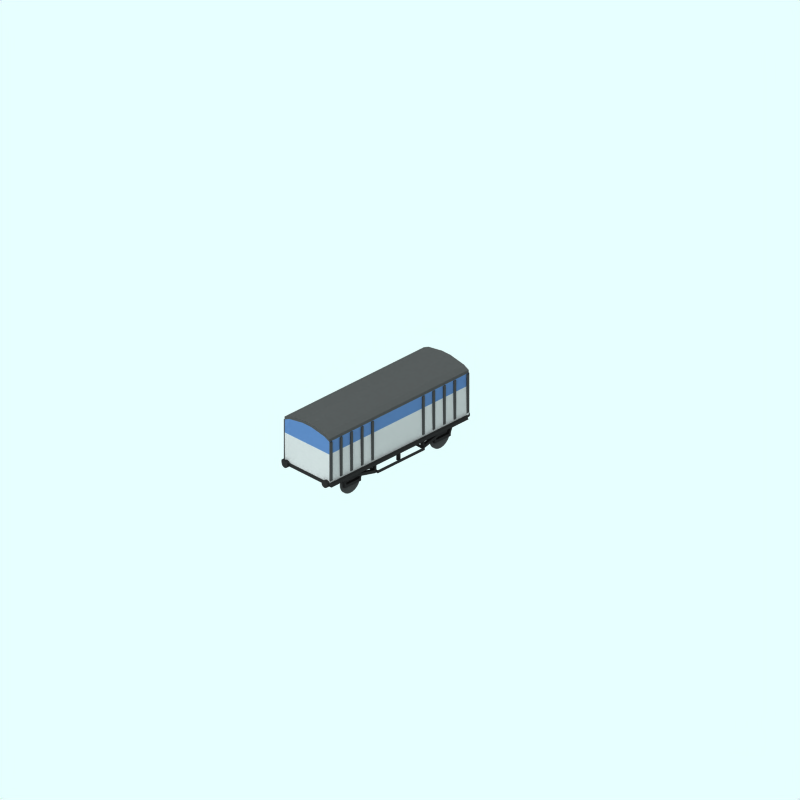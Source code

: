 # Source: cool-zsx.blend  (saved by Blender 2.79.0; exported with 4.5.12 LTS)
import bpy
from mathutils import Matrix  # noqa: F401  (used for matrix-valued properties, if any)

bpy.ops.wm.read_factory_settings(use_empty=True)
scene = bpy.context.scene
scene.name = 'Scene'

# ---- collections
col_collection_1 = bpy.data.collections.new('Collection 1'); scene.collection.children.link(col_collection_1)
col_collection_2 = bpy.data.collections.new('Collection 2'); scene.collection.children.link(col_collection_2)
col_collection_2.hide_render = True
col_collection_2.hide_viewport = True
col_collection_3 = bpy.data.collections.new('Collection 3'); scene.collection.children.link(col_collection_3)

# ---- materials (node trees are filled in below, after node groups)
mat_underframe = bpy.data.materials.new('Underframe')
mat_underframe.alpha_threshold = 0.0
mat_underframe.preview_render_type = 'FLAT'
mat_underframe.diffuse_color = (0.1334, 0.1334, 0.1334, 1.0)
mat_underframe.roughness = 0.5
mat_underframe.line_color = (0.0, 0.0, 0.0, 1.0)
mat_coal = bpy.data.materials.new('Coal')
mat_coal.alpha_threshold = 0.0
mat_coal.preview_render_type = 'FLAT'
mat_coal.diffuse_color = (0.38, 0.355, 0.244, 1.0)
mat_coal.roughness = 0.5
mat_coal.line_color = (0.0, 0.0, 0.0, 1.0)
mat_wheel = bpy.data.materials.new('wheel')
mat_wheel.alpha_threshold = 0.0
mat_wheel.preview_render_type = 'FLAT'
mat_wheel.diffuse_color = (0.2144, 0.2144, 0.2144, 1.0)
mat_wheel.roughness = 0.5
mat_wheel.line_color = (0.0, 0.0, 0.0, 1.0)
mat_maincolour3_001 = bpy.data.materials.new('MainColour3.001')
mat_maincolour3_001.alpha_threshold = 0.0
mat_maincolour3_001.preview_render_type = 'FLAT'
mat_maincolour3_001.diffuse_color = (0.266, 0.3702, 0.5185, 1.0)
mat_maincolour3_001.roughness = 0.5
mat_maincolour3_001.line_color = (0.0, 0.0, 0.0, 1.0)
mat_maincolour1 = bpy.data.materials.new('MainColour1')
mat_maincolour1.alpha_threshold = 0.0
mat_maincolour1.preview_render_type = 'CUBE'
mat_maincolour1.diffuse_color = (0.4217, 0.3891, 0.2032, 1.0)
mat_maincolour1.specular_color = (1.0, 0.9999, 0.9999)
mat_maincolour1.roughness = 0.5
mat_maincolour1.line_color = (0.0, 0.0, 0.0, 1.0)
mat_wheel_001 = bpy.data.materials.new('wheel.001')
mat_wheel_001.alpha_threshold = 0.0
mat_wheel_001.preview_render_type = 'FLAT'
mat_wheel_001.diffuse_color = (0.2326, 0.2326, 0.2326, 1.0)
mat_wheel_001.roughness = 0.5
mat_wheel_001.line_color = (0.0, 0.0, 0.0, 1.0)
mat_maincolour3 = bpy.data.materials.new('MainColour3')
mat_maincolour3.alpha_threshold = 0.0
mat_maincolour3.preview_render_type = 'FLAT'
mat_maincolour3.diffuse_color = (0.5899, 0.5899, 0.5899, 1.0)
mat_maincolour3.roughness = 0.5
mat_maincolour3.line_color = (0.0, 0.0, 0.0, 1.0)

# ---- material node trees

# ---- world
world_world = bpy.data.worlds.new('World'); scene.world = world_world
world_world.color = (0.9059, 1.0, 1.0)
world_world.use_sun_shadow = False
world_world.sun_shadow_jitter_overblur = 0.0
world_world.cycles.sampling_method = 'NONE'
world_world.cycles.sample_map_resolution = 256

# ---- cameras
cam_camera_001 = bpy.data.cameras.new('Camera.001')
cam_camera_001.type = 'ORTHO'
cam_camera_001.passepartout_alpha = 0.2
cam_camera_001.clip_end = 100.0
cam_camera_001.lens = 35.0
cam_camera_001.sensor_width = 32.0
cam_camera_001.sensor_height = 18.0
cam_camera_001.ortho_scale = 24.0
cam_camera_001.display_size = 5.91
cam_camera_001.show_passepartout = False
cam_camera_001.show_safe_areas = True
cam_camera_001.dof.focus_distance = 0.0
cam_camera_001.dof.aperture_fstop = 128.0

# ---- lights
light_lamp = bpy.data.lights.new('Lamp', 'SUN')
light_lamp.transmission_factor = 0.0
light_lamp.angle = 1.571
light_lamp.energy = 0.028
light_lamp.shadow_buffer_clip_start = 0.5
light_lamp.shadow_soft_size = 1.0
light_lamp.shadow_cascade_max_distance = 1000.0
light_lamp.cycles.use_multiple_importance_sampling = False

# ---- meshes
me_plane_003 = bpy.data.meshes.new('Plane.003')
me_plane_003.from_pydata([(0.9999, 0.2896, 0.8426), (0.9998, -3.915, 0.8426), (-1.0, -3.915, 0.8426), (-1.0, 0.2896, 0.8426), (-1.0, 0.2896, 0.9426), (-1.0, -3.915, 0.9426), (0.9998, -3.915, 0.9426), (0.9999, 0.2896, 0.9426)], [], [(2, 3, 4, 5), (3, 0, 7, 4), (0, 1, 6, 7), (1, 2, 5, 6)])
me_plane_003.materials.append(mat_underframe)
me_plane_003.use_remesh_preserve_volume = False
me_plane_003.use_remesh_preserve_attributes = False
me_plane_003.use_mirror_vertex_groups = False
me_plane_003.update()
me_cube_004 = bpy.data.meshes.new('Cube.004')
me_cube_004.from_pydata([(-2.471, 0.5422, 0.8991), (-2.471, 0.9422, 0.8991), (-2.471, 0.5422, 0.9991), (-2.471, 0.9422, 0.9991), (-2.541, 0.5422, 0.8991), (-2.541, 0.9422, 0.8991), (-2.541, 0.5422, 0.9991), (-2.541, 0.9422, 0.9991)], [], [(0, 2, 3, 1), (4, 6, 7, 5), (2, 6, 7, 3), (1, 3, 7, 5), (0, 4, 6, 2), (0, 1, 5, 4)])
me_cube_004.materials.append(mat_underframe)
me_cube_004.use_remesh_preserve_volume = False
me_cube_004.use_remesh_preserve_attributes = False
me_cube_004.use_mirror_vertex_groups = False
me_cube_004.update()
me_cube_003 = bpy.data.meshes.new('Cube.003')
me_cube_003.from_pydata([(-2.471, 0.5422, 0.8936), (-2.471, 0.9422, 0.8936), (-2.471, 0.5422, 0.9936), (-2.471, 0.9422, 0.9936), (-2.541, 0.5422, 0.8936), (-2.541, 0.9422, 0.8936), (-2.541, 0.5422, 0.9936), (-2.541, 0.9422, 0.9936)], [], [(0, 2, 3, 1), (4, 6, 7, 5), (2, 6, 7, 3), (1, 3, 7, 5), (0, 4, 6, 2), (0, 1, 5, 4)])
me_cube_003.materials.append(mat_underframe)
me_cube_003.use_remesh_preserve_volume = False
me_cube_003.use_remesh_preserve_attributes = False
me_cube_003.use_mirror_vertex_groups = False
me_cube_003.update()
me_cube_002 = bpy.data.meshes.new('Cube.002')
me_cube_002.from_pydata([(-2.471, 0.5422, 0.8936), (-2.471, 0.9422, 0.8936), (-2.471, 0.5422, 0.9936), (-2.471, 0.9422, 0.9936), (-2.541, 0.5422, 0.8936), (-2.541, 0.9422, 0.8936), (-2.541, 0.5422, 0.9936), (-2.541, 0.9422, 0.9936)], [], [(0, 2, 3, 1), (4, 6, 7, 5), (2, 6, 7, 3), (1, 3, 7, 5), (0, 4, 6, 2), (0, 1, 5, 4)])
me_cube_002.materials.append(mat_underframe)
me_cube_002.use_remesh_preserve_volume = False
me_cube_002.use_remesh_preserve_attributes = False
me_cube_002.use_mirror_vertex_groups = False
me_cube_002.update()
me_cube_001 = bpy.data.meshes.new('Cube.001')
me_cube_001.from_pydata([(-2.471, 0.5422, 0.8991), (-2.471, 0.9422, 0.8991), (-2.471, 0.5422, 0.9991), (-2.471, 0.9422, 0.9991), (-2.541, 0.5422, 0.8991), (-2.541, 0.9422, 0.8991), (-2.541, 0.5422, 0.9991), (-2.541, 0.9422, 0.9991)], [], [(0, 2, 3, 1), (4, 6, 7, 5), (2, 6, 7, 3), (1, 3, 7, 5), (0, 4, 6, 2), (0, 1, 5, 4)])
me_cube_001.materials.append(mat_underframe)
me_cube_001.use_remesh_preserve_volume = False
me_cube_001.use_remesh_preserve_attributes = False
me_cube_001.use_mirror_vertex_groups = False
me_cube_001.update()
me_plane = bpy.data.meshes.new('Plane')
me_plane.from_pydata([(-0.8002, -1.215, 1.543), (-0.8002, -3.815, 1.443), (0.7998, -3.815, 1.543), (0.7998, -1.215, 1.543), (-0.8002, -1.475, 1.543), (-0.8002, -1.735, 1.643), (-0.8002, -1.995, 1.543), (-0.8002, -2.255, 1.543), (-0.8002, -2.515, 1.543), (-0.8002, -2.775, 1.543), (-0.8002, -3.035, 1.543), (-0.8002, -3.295, 1.643), (-0.8002, -3.555, 1.643), (-0.6402, -1.215, 1.543), (-0.4802, -1.215, 1.643), (-0.3202, -1.215, 1.543), (-0.1602, -1.215, 1.543), (-0.0002192, -1.215, 1.643), (0.1598, -1.215, 1.543), (0.3198, -1.215, 1.543), (0.4798, -1.215, 1.543), (0.6398, -1.215, 1.443), (0.7998, -3.555, 1.443), (0.7998, -3.295, 1.543), (0.7998, -3.035, 1.443), (0.7998, -2.775, 1.543), (0.7998, -2.515, 1.543), (0.7998, -2.255, 1.543), (0.7998, -1.995, 1.443), (0.7998, -1.735, 1.443), (0.7998, -1.475, 1.543), (-0.6402, -3.815, 1.543), (-0.4802, -3.815, 1.443), (-0.3202, -3.815, 1.643), (-0.1602, -3.815, 1.543), (-0.0002298, -3.815, 1.543), (0.1598, -3.815, 1.543), (0.3198, -3.815, 1.543), (0.4798, -3.815, 1.543), (0.6398, -3.815, 1.543), (-0.6402, -3.555, 1.443), (-0.6402, -3.295, 1.543), (-0.6402, -3.035, 1.543), (-0.6402, -2.775, 1.643), (-0.6402, -2.515, 1.443), (-0.6402, -2.255, 1.443), (-0.6402, -1.995, 1.643), (-0.6402, -1.735, 1.443), (-0.6402, -1.475, 1.543), (-0.4802, -3.555, 1.443), (-0.4802, -3.295, 1.643), (-0.4802, -3.035, 1.543), (-0.4802, -2.775, 1.543), (-0.4802, -2.515, 1.443), (-0.4802, -2.255, 1.543), (-0.4802, -1.995, 1.543), (-0.4802, -1.735, 1.443), (-0.4802, -1.475, 1.543), (-0.3202, -3.555, 1.643), (-0.3202, -3.295, 1.643), (-0.3202, -3.035, 1.543), (-0.3202, -2.775, 1.543), (-0.3202, -2.515, 1.543), (-0.3202, -2.255, 1.443), (-0.3202, -1.995, 1.643), (-0.3202, -1.735, 1.543), (-0.3202, -1.475, 1.543), (-0.1602, -3.555, 1.543), (-0.1602, -3.295, 1.543), (-0.1602, -3.035, 1.543), (-0.1602, -2.775, 1.543), (-0.1602, -2.515, 1.543), (-0.1602, -2.255, 1.443), (-0.1602, -1.995, 1.543), (-0.1602, -1.735, 1.543), (-0.1602, -1.475, 1.643), (-0.0002288, -3.555, 1.643), (-0.0002277, -3.295, 1.543), (-0.0002266, -3.035, 1.543), (-0.0002256, -2.775, 1.443), (-0.0002245, -2.515, 1.543), (-0.0002234, -2.255, 1.543), (-0.0002224, -1.995, 1.443), (-0.0002213, -1.735, 1.443), (-0.0002203, -1.475, 1.543), (0.1598, -3.555, 1.443), (0.1598, -3.295, 1.543), (0.1598, -3.035, 1.543), (0.1598, -2.775, 1.543), (0.1598, -2.515, 1.643), (0.1598, -2.255, 1.643), (0.1598, -1.995, 1.443), (0.1598, -1.735, 1.543), (0.1598, -1.475, 1.643), (0.3198, -3.555, 1.643), (0.3198, -3.295, 1.543), (0.3198, -3.035, 1.443), (0.3198, -2.775, 1.543), (0.3198, -2.515, 1.543), (0.3198, -2.255, 1.543), (0.3198, -1.995, 1.443), (0.3198, -1.735, 1.643), (0.3198, -1.475, 1.543), (0.4798, -3.555, 1.543), (0.4798, -3.295, 1.543), (0.4798, -3.035, 1.543), (0.4798, -2.775, 1.443), (0.4798, -2.515, 1.543), (0.4798, -2.255, 1.543), (0.4798, -1.995, 1.543), (0.4798, -1.735, 1.543), (0.4798, -1.475, 1.643), (0.6398, -3.555, 1.543), (0.6398, -3.295, 1.543), (0.6398, -3.035, 1.543), (0.6398, -2.775, 1.543), (0.6398, -2.515, 1.543), (0.6398, -2.255, 1.643), (0.6398, -1.995, 1.543), (0.6398, -1.735, 1.543), (0.6398, -1.475, 1.643)], [], [(4, 0, 13, 48), (5, 4, 48, 47), (6, 5, 47, 46), (7, 6, 46, 45), (8, 7, 45, 44), (9, 8, 44, 43), (10, 9, 43, 42), (11, 10, 42, 41), (12, 11, 41, 40), (1, 12, 40, 31), (48, 13, 14, 57), (47, 48, 57, 56), (46, 47, 56, 55), (45, 46, 55, 54), (44, 45, 54, 53), (43, 44, 53, 52), (42, 43, 52, 51), (41, 42, 51, 50), (40, 41, 50, 49), (31, 40, 49, 32), (57, 14, 15, 66), (56, 57, 66, 65), (55, 56, 65, 64), (54, 55, 64, 63), (53, 54, 63, 62), (52, 53, 62, 61), (51, 52, 61, 60), (50, 51, 60, 59), (49, 50, 59, 58), (32, 49, 58, 33), (66, 15, 16, 75), (65, 66, 75, 74), (64, 65, 74, 73), (63, 64, 73, 72), (62, 63, 72, 71), (61, 62, 71, 70), (60, 61, 70, 69), (59, 60, 69, 68), (58, 59, 68, 67), (33, 58, 67, 34), (75, 16, 17, 84), (74, 75, 84, 83), (73, 74, 83, 82), (72, 73, 82, 81), (71, 72, 81, 80), (70, 71, 80, 79), (69, 70, 79, 78), (68, 69, 78, 77), (67, 68, 77, 76), (34, 67, 76, 35), (84, 17, 18, 93), (83, 84, 93, 92), (82, 83, 92, 91), (81, 82, 91, 90), (80, 81, 90, 89), (79, 80, 89, 88), (78, 79, 88, 87), (77, 78, 87, 86), (76, 77, 86, 85), (35, 76, 85, 36), (93, 18, 19, 102), (92, 93, 102, 101), (91, 92, 101, 100), (90, 91, 100, 99), (89, 90, 99, 98), (88, 89, 98, 97), (87, 88, 97, 96), (86, 87, 96, 95), (85, 86, 95, 94), (36, 85, 94, 37), (102, 19, 20, 111), (101, 102, 111, 110), (100, 101, 110, 109), (99, 100, 109, 108), (98, 99, 108, 107), (97, 98, 107, 106), (96, 97, 106, 105), (95, 96, 105, 104), (94, 95, 104, 103), (37, 94, 103, 38), (111, 20, 21, 120), (110, 111, 120, 119), (109, 110, 119, 118), (108, 109, 118, 117), (107, 108, 117, 116), (106, 107, 116, 115), (105, 106, 115, 114), (104, 105, 114, 113), (103, 104, 113, 112), (38, 103, 112, 39), (120, 21, 3, 30), (119, 120, 30, 29), (118, 119, 29, 28), (117, 118, 28, 27), (116, 117, 27, 26), (115, 116, 26, 25), (114, 115, 25, 24), (113, 114, 24, 23), (112, 113, 23, 22), (39, 112, 22, 2)])
me_plane.materials.append(mat_coal)
me_plane.use_remesh_preserve_volume = False
me_plane.use_remesh_preserve_attributes = False
me_plane.use_mirror_vertex_groups = False
me_plane.update()
me_cube_022 = bpy.data.meshes.new('Cube.022')
me_cube_022.from_pydata([(-0.9, -3.234, 0.9588), (-0.93, -3.234, 0.9588), (0.93, -3.234, 0.9588), (0.9, -3.234, 0.9588), (-0.8999, 0.311, 0.9588), (-0.9299, 0.311, 0.9588), (-0.9299, 0.3547, 0.9588), (0.9301, 0.3547, 0.9588), (0.9301, 0.311, 0.9588), (0.9001, 0.311, 0.9588), (0.9, -3.259, 2.237), (0.9, -3.806, 0.9588), (0.93, -3.806, 0.9588), (-0.93, -3.259, 2.237), (-0.93, -3.806, 0.9588), (-0.9, -3.806, 0.9588), (-0.8999, 0.3847, 0.9588), (-0.9299, 0.3847, 0.9588), (-0.8999, 0.3547, 2.149), (-0.8999, 0.3847, 2.263), (-0.9299, 0.3847, 2.263), (-0.9299, 0.3547, 2.149), (-0.8999, 0.3547, 0.9588), (0.9001, 0.3847, 0.9588), (0.9001, 0.3547, 0.9588), (0.9, -3.868, 0.9588), (0.9, -3.898, 0.9588), (0.9301, 0.3847, 0.9588), (0.9301, 0.3547, 2.149), (0.9301, 0.3847, 2.263), (0.9001, 0.3847, 2.263), (0.9001, 0.3547, 2.149), (0.93, -3.868, 0.9588), (0.93, -3.898, 0.9588), (0.93, -3.868, 2.149), (0.93, -3.898, 2.263), (0.9, -3.898, 2.263), (0.9, -3.868, 2.149), (0.93, -3.868, 2.263), (0.9, -3.868, 2.263), (-0.9, -3.868, 2.263), (-0.93, -3.868, 2.263), (-0.9, -3.198, 0.9588), (-0.9, -3.259, 0.9588), (-0.93, -3.259, 0.9588), (-0.93, -3.198, 0.9588), (-0.9, -3.198, 2.237), (-0.9, -3.259, 2.237), (-0.93, -3.198, 2.237), (-0.9, -3.868, 0.9588), (-0.9, -3.898, 0.9588), (-0.93, -3.898, 0.9588), (-0.93, -3.868, 0.9588), (-0.9, -3.868, 2.149), (-0.9, -3.898, 2.263), (-0.93, -3.898, 2.263), (-0.93, -3.868, 2.149), (0.93, -3.198, 0.9588), (0.93, -3.259, 0.9588), (0.9, -3.259, 0.9588), (0.9, -3.198, 0.9588), (0.93, -3.198, 2.237), (0.93, -3.259, 2.237), (0.9, -3.198, 2.237), (0.9001, 0.364, 2.237), (0.9001, 0.3203, 2.237), (0.9301, 0.3203, 2.237), (0.9001, 0.3203, 0.9588), (0.9301, 0.3203, 0.9588), (0.9301, 0.364, 0.9588), (0.9001, -3.826, 2.237), (0.9301, -3.888, 2.237), (0.9301, -3.826, 2.237), (0.9001, -3.826, 0.9588), (0.9001, -3.888, 0.9588), (0.9301, -3.888, 0.9588), (0.9301, -3.826, 0.9588), (-0.9299, -3.826, 2.237), (-0.8999, -3.888, 2.237), (-0.8999, -3.826, 2.237), (-0.9299, -3.826, 0.9588), (-0.9299, -3.888, 0.9588), (-0.8999, -3.888, 0.9588), (-0.8999, -3.826, 0.9588), (-0.9299, 0.364, 2.237), (-0.9299, 0.3203, 2.237), (-0.8999, 0.3203, 2.237), (-0.9299, 0.3203, 0.9588), (-0.8999, 0.3203, 0.9588), (-0.8999, 0.364, 0.9588), (0.9001, 0.364, 0.9588), (-0.9299, 0.364, 0.9588), (-0.9299, -3.888, 2.237), (0.9001, -3.888, 2.237), (0.9301, 0.364, 2.237), (-0.8999, 0.364, 2.237), (0.9, -2.551, 2.237), (0.93, -2.612, 2.237), (0.93, -2.551, 2.237), (0.9, -2.551, 0.9588), (0.9, -2.612, 0.9588), (0.93, -2.612, 0.9588), (0.93, -2.551, 0.9588), (-0.93, -2.551, 2.237), (-0.9, -2.612, 2.237), (-0.9, -2.551, 2.237), (-0.93, -2.551, 0.9588), (-0.93, -2.612, 0.9588), (-0.9, -2.612, 0.9588), (-0.9, -2.551, 0.9588), (-0.93, -2.612, 2.237), (0.9, -2.612, 2.237), (0.9, -2.588, 0.9588), (0.93, -2.588, 0.9588), (-0.93, -2.588, 0.9588), (-0.9, -2.588, 0.9588), (-0.9001, -3.554, 0.9588), (-0.9301, -3.554, 0.9588), (0.9299, -3.554, 0.9588), (0.8999, -3.554, 0.9588), (0.8999, -3.579, 2.237), (-0.9301, -3.579, 2.237), (-0.9001, -3.517, 0.9588), (-0.9001, -3.579, 0.9588), (-0.9301, -3.579, 0.9588), (-0.9301, -3.517, 0.9588), (-0.9001, -3.517, 2.237), (-0.9001, -3.579, 2.237), (-0.9301, -3.517, 2.237), (0.9299, -3.517, 0.9588), (0.9299, -3.579, 0.9588), (0.8999, -3.579, 0.9588), (0.8999, -3.517, 0.9588), (0.9299, -3.517, 2.237), (0.9299, -3.579, 2.237), (0.8999, -3.517, 2.237), (0.9, -2.871, 2.237), (0.9299, -2.932, 2.237), (0.93, -2.871, 2.237), (0.9, -2.871, 0.9588), (0.9, -2.932, 0.9588), (0.93, -2.932, 0.9588), (0.93, -2.871, 0.9588), (-0.93, -2.871, 2.237), (-0.9001, -2.932, 2.237), (-0.9, -2.871, 2.237), (-0.93, -2.871, 0.9588), (-0.93, -2.932, 0.9588), (-0.9, -2.932, 0.9588), (-0.9, -2.871, 0.9588), (-0.93, -2.932, 2.237), (0.9, -2.932, 2.237), (0.9, -2.908, 0.9588), (0.93, -2.908, 0.9588), (-0.93, -2.908, 0.9588), (-0.9, -2.908, 0.9588), (-0.8999, -0.3763, 0.9588), (-0.9299, -0.3763, 0.9588), (0.9301, -0.3763, 0.9588), (0.9001, -0.3763, 0.9588), (0.9001, -0.4009, 2.237), (-0.9299, -0.4009, 2.237), (-0.8999, -0.3394, 0.9588), (-0.8999, -0.4009, 0.9588), (-0.9299, -0.4009, 0.9588), (-0.9299, -0.3394, 0.9588), (-0.8999, -0.3394, 2.237), (-0.8999, -0.4009, 2.237), (-0.9299, -0.3394, 2.237), (0.9301, -0.3394, 0.9588), (0.9301, -0.4009, 0.9588), (0.9001, -0.4009, 0.9588), (0.9001, -0.3394, 0.9588), (0.9301, -0.3394, 2.237), (0.9301, -0.4009, 2.237), (0.9001, -0.3394, 2.237), (0.9001, -0.9862, 2.237), (0.9301, -1.048, 2.237), (0.9301, -0.9862, 2.237), (0.9001, -0.9862, 0.9588), (0.9001, -1.048, 0.9588), (0.9301, -1.048, 0.9588), (0.9301, -0.9862, 0.9588), (-0.9299, -0.9863, 2.237), (-0.8999, -1.048, 2.237), (-0.8999, -0.9863, 2.237), (-0.9299, -0.9863, 0.9588), (-0.9299, -1.048, 0.9588), (-0.8999, -1.048, 0.9588), (-0.8999, -0.9863, 0.9588), (-0.9299, -1.048, 2.237), (0.9001, -1.048, 2.237), (0.9001, -1.023, 0.9588), (0.9301, -1.023, 0.9588), (-0.9299, -1.023, 0.9588), (-0.8999, -1.023, 0.9588), (-0.8998, -0.05641, 0.9588), (-0.9298, -0.05641, 0.9588), (0.9302, -0.0564, 0.9588), (0.9002, -0.0564, 0.9588), (0.9002, -0.08103, 2.237), (-0.9298, -0.08103, 2.237), (-0.8998, -0.01947, 0.9588), (-0.8998, -0.08103, 0.9588), (-0.9298, -0.08103, 0.9588), (-0.9298, -0.01947, 0.9588), (-0.8998, -0.01948, 2.237), (-0.8998, -0.08103, 2.237), (-0.9298, -0.01948, 2.237), (0.9302, -0.01947, 0.9588), (0.9302, -0.08103, 0.9588), (0.9002, -0.08103, 0.9588), (0.9002, -0.01947, 0.9588), (0.9302, -0.01947, 2.237), (0.9302, -0.08103, 2.237), (0.9002, -0.01947, 2.237), (0.9002, -0.6663, 2.237), (0.9302, -0.7279, 2.237), (0.9302, -0.6663, 2.237), (0.9002, -0.6663, 0.9588), (0.9002, -0.7279, 0.9588), (0.9302, -0.7279, 0.9588), (0.9302, -0.6663, 0.9588), (-0.9298, -0.6663, 2.237), (-0.8998, -0.7279, 2.237), (-0.8998, -0.6663, 2.237), (-0.9298, -0.6663, 0.9588), (-0.9298, -0.7279, 0.9588), (-0.8998, -0.7279, 0.9588), (-0.8998, -0.6663, 0.9588), (-0.9298, -0.7279, 2.237), (0.9002, -0.7279, 2.237), (0.9002, -0.7033, 0.9588), (0.9302, -0.7033, 0.9588), (-0.9298, -0.7033, 0.9588), (-0.8998, -0.7033, 0.9588)], [(0, 1), (2, 3), (38, 39), (40, 41), (112, 113), (114, 115), (116, 117), (118, 119), (152, 153), (154, 155), (156, 157), (159, 158), (192, 193), (194, 195), (196, 197), (198, 199), (232, 233), (234, 235)], [(22, 4, 5, 6), (7, 8, 9, 24), (11, 12, 32, 25), (14, 15, 49, 52), (22, 16, 17, 6), (18, 21, 20, 19), (22, 18, 19, 16), (16, 19, 20, 17), (17, 20, 21, 6), (18, 22, 6, 21), (7, 27, 23, 24), (28, 31, 30, 29), (7, 28, 29, 27), (27, 29, 30, 23), (23, 30, 31, 24), (28, 7, 24, 31), (32, 33, 26, 25), (34, 37, 36, 35), (32, 34, 35, 33), (33, 35, 36, 26), (26, 36, 37, 25), (34, 32, 25, 37), (42, 43, 44, 45), (46, 48, 13, 47), (42, 46, 47, 43), (43, 47, 13, 44), (44, 13, 48, 45), (46, 42, 45, 48), (49, 50, 51, 52), (53, 56, 55, 54), (49, 53, 54, 50), (50, 54, 55, 51), (51, 55, 56, 52), (53, 49, 52, 56), (57, 58, 59, 60), (61, 63, 10, 62), (57, 61, 62, 58), (58, 62, 10, 59), (59, 10, 63, 60), (61, 57, 60, 63), (94, 69, 90, 64), (67, 65, 64, 90), (68, 66, 65, 67), (69, 94, 66, 68), (72, 76, 73, 70), (74, 93, 70, 73), (75, 71, 93, 74), (76, 72, 71, 75), (79, 83, 80, 77), (81, 92, 77, 80), (82, 78, 92, 81), (83, 79, 78, 82), (95, 89, 91, 84), (87, 85, 84, 91), (88, 86, 85, 87), (89, 95, 86, 88), (98, 102, 99, 96), (100, 111, 96, 99), (101, 97, 111, 100), (102, 98, 97, 101), (98, 96, 111, 97), (102, 101, 100, 99), (105, 109, 106, 103), (107, 110, 103, 106), (108, 104, 110, 107), (109, 105, 104, 108), (105, 103, 110, 104), (109, 108, 107, 106), (122, 123, 124, 125), (126, 128, 121, 127), (122, 126, 127, 123), (123, 127, 121, 124), (124, 121, 128, 125), (126, 122, 125, 128), (129, 130, 131, 132), (133, 135, 120, 134), (129, 133, 134, 130), (130, 134, 120, 131), (131, 120, 135, 132), (133, 129, 132, 135), (138, 142, 139, 136), (140, 151, 136, 139), (141, 137, 151, 140), (142, 138, 137, 141), (138, 136, 151, 137), (142, 141, 140, 139), (145, 149, 146, 143), (147, 150, 143, 146), (148, 144, 150, 147), (149, 145, 144, 148), (145, 143, 150, 144), (149, 148, 147, 146), (162, 163, 164, 165), (166, 168, 161, 167), (162, 166, 167, 163), (163, 167, 161, 164), (164, 161, 168, 165), (166, 162, 165, 168), (169, 170, 171, 172), (173, 175, 160, 174), (169, 173, 174, 170), (170, 174, 160, 171), (171, 160, 175, 172), (173, 169, 172, 175), (178, 182, 179, 176), (180, 191, 176, 179), (181, 177, 191, 180), (182, 178, 177, 181), (178, 176, 191, 177), (182, 181, 180, 179), (185, 189, 186, 183), (187, 190, 183, 186), (188, 184, 190, 187), (189, 185, 184, 188), (185, 183, 190, 184), (189, 188, 187, 186), (202, 203, 204, 205), (206, 208, 201, 207), (202, 206, 207, 203), (203, 207, 201, 204), (204, 201, 208, 205), (206, 202, 205, 208), (209, 210, 211, 212), (213, 215, 200, 214), (209, 213, 214, 210), (210, 214, 200, 211), (211, 200, 215, 212), (213, 209, 212, 215), (218, 222, 219, 216), (220, 231, 216, 219), (221, 217, 231, 220), (222, 218, 217, 221), (218, 216, 231, 217), (222, 221, 220, 219), (225, 229, 226, 223), (227, 230, 223, 226), (228, 224, 230, 227), (229, 225, 224, 228), (225, 223, 230, 224), (229, 228, 227, 226)])
me_cube_022.materials.append(mat_wheel)
me_cube_022.use_remesh_preserve_volume = False
me_cube_022.use_remesh_preserve_attributes = False
me_cube_022.use_mirror_vertex_groups = False
me_cube_022.update()
me_cube = bpy.data.meshes.new('Cube')
me_cube.from_pydata([(0.3873, 2.368, -0.8999), (0.2873, 2.033, -0.7999), (-3.796, 2.033, -0.8), (-3.796, 2.368, -0.8), (-3.796, 2.368, 0.8), (-3.796, 2.033, 0.8), (-3.896, 2.368, 0.9), (-3.896, 1.933, 0.9), (0.2873, 2.033, 0.8001), (0.2873, 2.368, 0.8001), (0.2873, 2.368, -0.7999), (0.2873, 2.523, -0.7999), (0.2873, 2.523, 0.8001), (-3.896, 2.468, 0.9), (-3.796, 2.523, 0.8), (-3.796, 2.523, -0.8), (-3.896, 2.468, -0.9), (0.3873, 2.468, -0.8999), (-3.896, 1.922, -0.9), (-3.896, 2.368, -0.9), (0.3873, 1.922, -0.8999), (0.3873, 2.468, 0.9001), (0.3873, 1.933, 0.9001), (0.3873, 2.368, 0.9001), (-3.796, 2.468, -0.71), (-3.796, 2.568, -0.17), (-3.796, 2.568, 0.17), (-3.796, 2.468, 0.71), (0.2873, 2.468, 0.7101), (0.2873, 2.568, 0.1701), (0.2873, 2.568, -0.1699), (0.2873, 2.468, -0.7099), (0.2873, 2.568, -0.7099), (0.2873, 2.668, -0.1699), (0.2873, 2.668, 0.1701), (0.2873, 2.568, 0.7101), (-3.796, 2.568, 0.71), (-3.796, 2.668, 0.17), (-3.796, 2.668, -0.17), (-3.796, 2.568, -0.71), (-3.896, 2.568, 0.71), (-3.896, 2.668, 0.17), (-3.896, 2.668, -0.17), (-3.896, 2.568, -0.71), (-3.896, 2.468, 0.71), (-3.896, 2.568, 0.17), (-3.896, 2.568, -0.17), (-3.896, 2.468, -0.71), (0.3873, 2.568, -0.7099), (0.3873, 2.668, -0.1699), (0.3873, 2.668, 0.1701), (0.3873, 2.568, 0.7101), (0.3873, 2.468, -0.7099), (0.3873, 2.568, -0.1699), (0.3873, 2.568, 0.1701), (0.3873, 2.468, 0.7101), (0.3873, 0.9225, 0.914), (0.3873, 0.9122, -0.886), (-3.896, 0.9122, -0.8861), (0.2873, 1.022, 0.814), (-3.896, 0.9225, 0.9139), (-3.796, 1.022, 0.8139), (-3.796, 1.022, -0.7861), (0.2873, 1.022, -0.786)], [], [(10, 3, 2, 1), (6, 7, 22, 23), (5, 4, 9, 8), (10, 0, 20, 1), (3, 10, 11, 15), (9, 4, 14, 12), (0, 19, 16, 17), (11, 17, 16, 15), (14, 13, 21, 12), (20, 0, 19, 18), (6, 23, 21, 13), (25, 26, 5, 2), (3, 24, 2), (27, 4, 5), (24, 25, 2), (26, 27, 5), (29, 30, 1, 8), (9, 28, 8), (31, 10, 1), (28, 29, 8), (30, 31, 1), (10, 31, 32, 11), (31, 30, 33, 32), (30, 29, 34, 33), (29, 28, 35, 34), (28, 9, 12, 35), (4, 27, 36, 14), (27, 26, 37, 36), (26, 25, 38, 37), (25, 24, 39, 38), (24, 3, 15, 39), (19, 47, 43, 16), (47, 46, 42, 43), (46, 45, 41, 42), (45, 44, 40, 41), (44, 6, 13, 40), (16, 43, 39, 15), (43, 42, 38, 39), (42, 41, 37, 38), (41, 40, 36, 37), (40, 13, 14, 36), (11, 32, 48, 17), (32, 33, 49, 48), (33, 34, 50, 49), (34, 35, 51, 50), (35, 12, 21, 51), (46, 45, 7, 18), (19, 47, 18), (44, 6, 7), (47, 46, 18), (45, 44, 7), (54, 53, 20, 22), (23, 55, 22), (52, 0, 20), (55, 54, 22), (53, 52, 20), (0, 52, 48, 17), (52, 53, 49, 48), (53, 54, 50, 49), (54, 55, 51, 50), (55, 23, 21, 51), (12, 35, 36, 14), (34, 37, 36, 35), (33, 38, 37, 34), (32, 39, 38, 33), (11, 15, 39, 32), (22, 7, 60, 56), (18, 20, 57, 58), (20, 22, 56, 57), (7, 18, 58, 60), (8, 1, 63, 59), (5, 8, 59, 61), (2, 5, 61, 62), (1, 2, 62, 63), (57, 63, 62, 58), (58, 62, 61, 60), (60, 61, 59, 56), (56, 59, 63, 57)])
me_cube.polygons.foreach_set('material_index', [1, 0, 1, 0, 1, 1, 2, 2, 2, 0, 2, 1, 1, 1, 1, 1, 1, 1, 1, 1, 1, 1, 2, 2, 2, 1, 1, 2, 2, 2, 1, 2, 2, 2, 2, 2, 2, 2, 2, 2, 2, 2, 2, 2, 2, 2, 0, 0, 0, 0, 0, 0, 0, 0, 0, 0, 2, 2, 2, 2, 2, 2, 2, 2, 2, 2, 3, 3, 3, 3, 3, 3, 3, 3, 3, 3, 3, 3])
_ca = me_cube.color_attributes.new('Col', 'BYTE_COLOR', 'CORNER')
_ca.data.foreach_set('color', [1.0, 1.0, 1.0, 1.0, 1.0, 1.0, 1.0, 1.0, 1.0, 1.0, 1.0, 1.0, 1.0, 1.0, 1.0, 1.0, 1.0, 1.0, 1.0, 1.0, 1.0, 1.0, 1.0, 1.0, 1.0, 1.0, 1.0, 1.0, 1.0, 1.0, 1.0, 1.0, 1.0, 1.0, 1.0, 1.0, 1.0, 1.0, 1.0, 1.0, 1.0, 1.0, 1.0, 1.0, 1.0, 1.0, 1.0, 1.0, 1.0, 1.0, 1.0, 1.0, 1.0, 1.0, 1.0, 1.0, 1.0, 1.0, 1.0, 1.0, 1.0, 1.0, 1.0, 1.0, 1.0, 1.0, 1.0, 1.0, 1.0, 1.0, 1.0, 1.0, 1.0, 1.0, 1.0, 1.0, 1.0, 1.0, 1.0, 1.0, 1.0, 1.0, 1.0, 1.0, 1.0, 1.0, 1.0, 1.0, 1.0, 1.0, 1.0, 1.0, 1.0, 1.0, 1.0, 1.0, 1.0, 1.0, 1.0, 1.0, 1.0, 1.0, 1.0, 1.0, 1.0, 1.0, 1.0, 1.0, 1.0, 1.0, 1.0, 1.0, 1.0, 1.0, 1.0, 1.0, 1.0, 1.0, 1.0, 1.0, 1.0, 1.0, 1.0, 1.0, 1.0, 1.0, 1.0, 1.0, 1.0, 1.0, 1.0, 1.0, 1.0, 1.0, 1.0, 1.0, 1.0, 1.0, 1.0, 1.0, 1.0, 1.0, 1.0, 1.0, 1.0, 1.0, 1.0, 1.0, 1.0, 1.0, 1.0, 1.0, 1.0, 1.0, 1.0, 1.0, 1.0, 1.0, 1.0, 1.0, 1.0, 1.0, 1.0, 1.0, 1.0, 1.0, 1.0, 1.0, 1.0, 1.0, 1.0, 1.0, 1.0, 1.0, 1.0, 1.0, 1.0, 1.0, 1.0, 1.0, 1.0, 1.0, 1.0, 1.0, 1.0, 1.0, 1.0, 1.0, 1.0, 1.0, 1.0, 1.0, 1.0, 1.0, 1.0, 1.0, 1.0, 1.0, 1.0, 1.0, 1.0, 1.0, 1.0, 1.0, 1.0, 1.0, 1.0, 1.0, 1.0, 1.0, 1.0, 1.0, 1.0, 1.0, 1.0, 1.0, 1.0, 1.0, 1.0, 1.0, 1.0, 1.0, 1.0, 1.0, 1.0, 1.0, 1.0, 1.0, 1.0, 1.0, 1.0, 1.0, 1.0, 1.0, 1.0, 1.0, 1.0, 1.0, 1.0, 1.0, 1.0, 1.0, 1.0, 1.0, 1.0, 1.0, 1.0, 1.0, 1.0, 1.0, 1.0, 1.0, 1.0, 1.0, 1.0, 1.0, 1.0, 1.0, 1.0, 1.0, 1.0, 1.0, 1.0, 1.0, 1.0, 1.0, 1.0, 1.0, 1.0, 1.0, 1.0, 1.0, 1.0, 1.0, 1.0, 1.0, 1.0, 1.0, 1.0, 1.0, 1.0, 1.0, 1.0, 1.0, 1.0, 1.0, 1.0, 1.0, 1.0, 1.0, 1.0, 1.0, 1.0, 1.0, 1.0, 1.0, 1.0, 1.0, 1.0, 1.0, 1.0, 1.0, 1.0, 1.0, 1.0, 1.0, 1.0, 1.0, 1.0, 1.0, 1.0, 1.0, 1.0, 1.0, 1.0, 1.0, 1.0, 1.0, 1.0, 1.0, 1.0, 1.0, 1.0, 1.0, 1.0, 1.0, 1.0, 1.0, 1.0, 1.0, 1.0, 1.0, 1.0, 1.0, 1.0, 1.0, 1.0, 1.0, 1.0, 1.0, 1.0, 1.0, 1.0, 1.0, 1.0, 1.0, 1.0, 1.0, 1.0, 1.0, 1.0, 1.0, 1.0, 1.0, 1.0, 1.0, 1.0, 1.0, 1.0, 1.0, 1.0, 1.0, 1.0, 1.0, 1.0, 1.0, 1.0, 1.0, 1.0, 1.0, 1.0, 1.0, 1.0, 1.0, 1.0, 1.0, 1.0, 1.0, 1.0, 1.0, 1.0, 1.0, 1.0, 1.0, 1.0, 1.0, 1.0, 1.0, 1.0, 1.0, 1.0, 1.0, 1.0, 1.0, 1.0, 1.0, 1.0, 1.0, 1.0, 1.0, 1.0, 1.0, 1.0, 1.0, 1.0, 1.0, 1.0, 1.0, 1.0, 1.0, 1.0, 1.0, 1.0, 1.0, 1.0, 1.0, 1.0, 1.0, 1.0, 1.0, 1.0, 1.0, 1.0, 1.0, 1.0, 1.0, 1.0, 1.0, 1.0, 1.0, 1.0, 1.0, 1.0, 1.0, 1.0, 1.0, 1.0, 1.0, 1.0, 1.0, 1.0, 1.0, 1.0, 1.0, 1.0, 1.0, 1.0, 1.0, 1.0, 1.0, 1.0, 1.0, 1.0, 1.0, 1.0, 1.0, 1.0, 1.0, 1.0, 1.0, 1.0, 1.0, 1.0, 1.0, 1.0, 1.0, 1.0, 1.0, 1.0, 1.0, 1.0, 1.0, 1.0, 1.0, 1.0, 1.0, 1.0, 1.0, 1.0, 1.0, 1.0, 1.0, 1.0, 1.0, 1.0, 1.0, 1.0, 1.0, 1.0, 1.0, 1.0, 1.0, 1.0, 1.0, 1.0, 1.0, 1.0, 1.0, 1.0, 1.0, 1.0, 1.0, 1.0, 1.0, 1.0, 1.0, 1.0, 1.0, 1.0, 1.0, 1.0, 1.0, 1.0, 1.0, 1.0, 1.0, 1.0, 1.0, 1.0, 1.0, 1.0, 1.0, 1.0, 1.0, 1.0, 1.0, 1.0, 1.0, 1.0, 1.0, 1.0, 1.0, 1.0, 1.0, 1.0, 1.0, 1.0, 1.0, 1.0, 1.0, 1.0, 1.0, 1.0, 1.0, 1.0, 1.0, 1.0, 1.0, 1.0, 1.0, 1.0, 1.0, 1.0, 1.0, 1.0, 1.0, 1.0, 1.0, 1.0, 1.0, 1.0, 1.0, 1.0, 1.0, 1.0, 1.0, 1.0, 1.0, 1.0, 1.0, 1.0, 1.0, 1.0, 1.0, 1.0, 1.0, 1.0, 1.0, 1.0, 1.0, 1.0, 1.0, 1.0, 1.0, 1.0, 1.0, 1.0, 1.0, 1.0, 1.0, 1.0, 1.0, 1.0, 1.0, 1.0, 1.0, 1.0, 1.0, 1.0, 1.0, 1.0, 1.0, 1.0, 1.0, 1.0, 1.0, 1.0, 1.0, 1.0, 1.0, 1.0, 1.0, 1.0, 1.0, 1.0, 1.0, 1.0, 1.0, 1.0, 1.0, 1.0, 1.0, 1.0, 1.0, 1.0, 1.0, 1.0, 1.0, 1.0, 1.0, 1.0, 1.0, 1.0, 1.0, 1.0, 1.0, 1.0, 1.0, 1.0, 1.0, 1.0, 1.0, 1.0, 1.0, 1.0, 1.0, 1.0, 1.0, 1.0, 1.0, 1.0, 1.0, 1.0, 1.0, 1.0, 1.0, 1.0, 1.0, 1.0, 1.0, 1.0, 1.0, 1.0, 1.0, 1.0, 1.0, 1.0, 1.0, 1.0, 1.0, 1.0, 1.0, 1.0, 1.0, 1.0, 1.0, 1.0, 1.0, 1.0, 1.0, 1.0, 1.0, 1.0, 1.0, 1.0, 1.0, 1.0, 1.0, 1.0, 1.0, 1.0, 1.0, 1.0, 1.0, 1.0, 1.0, 1.0, 1.0, 1.0, 1.0, 1.0, 1.0, 1.0, 1.0, 1.0, 1.0, 1.0, 1.0, 1.0, 1.0, 1.0, 1.0, 1.0, 1.0, 1.0, 1.0, 1.0, 1.0, 1.0, 1.0, 1.0, 1.0, 1.0, 1.0, 1.0, 1.0, 1.0, 1.0, 1.0, 1.0, 1.0, 1.0, 1.0, 1.0, 1.0, 1.0, 1.0, 1.0, 1.0, 1.0, 1.0, 1.0, 1.0, 1.0, 1.0, 1.0, 1.0, 1.0, 1.0, 1.0, 1.0, 1.0, 1.0, 1.0, 1.0, 1.0, 1.0, 1.0, 1.0, 1.0, 1.0, 1.0, 1.0, 1.0, 1.0, 1.0, 1.0, 1.0, 1.0, 1.0, 1.0, 1.0, 1.0, 1.0, 1.0, 1.0, 1.0, 1.0, 1.0, 1.0, 1.0, 1.0, 1.0, 1.0, 1.0, 1.0, 1.0, 1.0, 1.0, 1.0, 1.0, 1.0, 1.0, 1.0, 1.0, 1.0, 1.0, 1.0, 1.0, 1.0, 1.0, 1.0, 1.0, 1.0, 1.0, 1.0, 1.0, 1.0, 1.0, 1.0, 1.0, 1.0, 1.0, 1.0, 1.0, 1.0, 1.0, 1.0, 1.0, 1.0, 1.0, 1.0, 1.0, 1.0, 1.0, 1.0, 1.0, 1.0, 1.0, 1.0, 1.0, 1.0, 1.0, 1.0, 1.0, 1.0, 1.0, 1.0, 1.0, 1.0, 1.0, 1.0, 1.0, 1.0, 1.0, 1.0, 1.0, 1.0, 1.0, 1.0, 1.0, 1.0, 1.0, 1.0, 1.0, 1.0, 1.0, 1.0, 1.0, 1.0, 1.0, 1.0, 1.0, 1.0, 1.0, 1.0, 1.0, 1.0, 1.0, 1.0, 1.0, 1.0, 1.0, 1.0, 1.0, 1.0, 1.0, 1.0, 1.0, 1.0, 1.0, 1.0, 1.0, 1.0, 1.0, 1.0, 1.0, 1.0, 1.0, 1.0, 1.0, 1.0, 1.0, 1.0, 1.0, 1.0, 1.0, 1.0, 1.0, 1.0, 1.0, 1.0, 1.0, 1.0, 1.0, 1.0, 1.0, 1.0, 1.0, 1.0, 1.0, 1.0, 1.0, 1.0, 1.0, 1.0, 1.0, 1.0, 1.0, 1.0, 1.0, 1.0, 1.0, 1.0, 1.0, 1.0, 1.0, 1.0, 1.0, 1.0, 1.0, 1.0, 1.0, 1.0, 1.0, 1.0, 1.0, 1.0, 1.0, 1.0, 1.0, 1.0, 1.0, 1.0, 1.0, 1.0, 1.0, 1.0, 1.0, 1.0, 1.0, 1.0, 1.0, 1.0, 1.0, 1.0, 1.0, 1.0, 1.0, 1.0, 1.0, 1.0, 1.0, 1.0, 1.0, 1.0, 1.0, 1.0, 1.0, 1.0, 1.0, 1.0, 1.0, 1.0, 1.0, 1.0, 1.0, 1.0, 1.0, 1.0, 1.0, 1.0, 1.0, 1.0, 1.0, 1.0, 1.0, 1.0, 1.0, 1.0, 1.0, 1.0, 1.0, 1.0, 1.0, 1.0, 1.0, 1.0, 1.0, 1.0, 1.0, 1.0, 1.0, 1.0, 1.0, 1.0, 1.0, 1.0, 1.0, 1.0, 1.0, 1.0, 1.0, 1.0, 1.0, 1.0, 1.0, 1.0, 1.0, 1.0, 1.0, 1.0, 1.0, 1.0, 1.0, 1.0, 1.0, 1.0, 1.0, 1.0, 1.0, 1.0, 1.0, 1.0, 1.0, 1.0, 1.0, 1.0, 1.0, 1.0, 1.0, 1.0, 1.0, 1.0, 1.0, 1.0, 1.0, 1.0, 1.0, 1.0, 1.0, 1.0, 1.0, 1.0, 1.0, 1.0, 1.0, 1.0, 1.0, 1.0, 1.0, 1.0, 1.0, 1.0, 1.0, 1.0, 1.0, 1.0, 1.0, 1.0, 1.0, 1.0, 1.0, 1.0, 1.0, 1.0, 1.0, 1.0, 1.0, 1.0, 1.0, 1.0, 1.0, 1.0, 1.0, 1.0, 1.0, 1.0, 1.0, 1.0, 1.0, 1.0, 1.0, 1.0, 1.0, 1.0, 1.0, 1.0, 1.0, 1.0, 1.0, 1.0, 1.0, 1.0, 1.0, 1.0, 1.0, 1.0, 1.0, 1.0, 1.0, 1.0, 1.0, 1.0, 1.0, 1.0, 1.0, 1.0, 1.0, 1.0, 1.0, 1.0, 1.0, 1.0, 1.0, 1.0, 1.0, 1.0, 1.0, 1.0, 1.0, 1.0, 1.0, 1.0, 1.0, 1.0, 1.0, 1.0, 1.0, 1.0, 1.0, 1.0, 1.0, 1.0, 1.0, 1.0, 1.0, 1.0, 1.0, 1.0, 1.0, 1.0, 1.0, 1.0, 1.0, 1.0, 1.0, 1.0, 1.0, 1.0, 1.0, 1.0, 1.0, 1.0, 1.0, 1.0, 1.0, 1.0, 1.0, 1.0, 1.0, 1.0, 1.0, 1.0, 1.0, 1.0, 1.0, 1.0, 1.0, 1.0, 1.0, 1.0, 1.0, 1.0])
me_cube.materials.append(mat_maincolour3_001)
me_cube.materials.append(mat_maincolour1)
me_cube.materials.append(mat_wheel_001)
me_cube.materials.append(mat_maincolour3)
me_cube.use_remesh_preserve_volume = False
me_cube.use_remesh_preserve_attributes = False
me_cube.use_mirror_vertex_groups = False
me_cube.update()
me_plane_001 = bpy.data.meshes.new('Plane.001')
me_plane_001.from_pydata([(0.9999, 0.3141, 0.8426), (0.9998, -3.915, 0.8426), (-1.0, -3.915, 0.8426), (-1.0, 0.3141, 0.8426), (-1.0, 0.3141, 0.9426), (-1.0, -3.915, 0.9426), (0.9998, -3.915, 0.9426), (0.9999, 0.3141, 0.9426)], [], [(0, 3, 2, 1), (5, 4, 7, 6)])
me_plane_001.materials.append(mat_underframe)
me_plane_001.use_remesh_preserve_volume = False
me_plane_001.use_remesh_preserve_attributes = False
me_plane_001.use_mirror_vertex_groups = False
me_plane_001.update()
me_cylinder_011 = bpy.data.meshes.new('Cylinder.011')
me_cylinder_011.from_pydata([(-0.7203, 0.9797, 1.017), (-0.7063, 0.9626, 1.017), (-0.6959, 0.9431, 1.017), (-0.6895, 0.922, 1.017), (-0.6873, 0.9, 1.017), (-0.6895, 0.8781, 1.017), (-0.6959, 0.8569, 1.017), (-0.7063, 0.8374, 1.017), (-0.7203, 0.8204, 1.017), (-0.7374, 0.8064, 1.017), (-0.7569, 0.796, 1.017), (-0.778, 0.7895, 1.017), (-0.8, 0.7874, 1.017), (-0.822, 0.7895, 1.017), (-0.8431, 0.796, 1.017), (-0.8626, 0.8064, 1.017), (-0.8796, 0.8204, 1.017), (-0.8936, 0.8374, 1.017), (-0.904, 0.8569, 1.017), (-0.9105, 0.8781, 1.017), (-0.9126, 0.9, 1.017), (-0.9105, 0.922, 1.017), (-0.904, 0.9431, 1.017), (-0.8936, 0.9626, 1.017), (-0.8796, 0.9797, 1.017), (-0.8626, 0.9937, 1.017), (-0.8431, 1.004, 1.017), (-0.822, 1.011, 1.017), (-0.8, 1.013, 1.017), (-0.778, 1.011, 1.017), (-0.7569, 1.004, 1.017), (-0.7374, 0.9937, 1.017), (-0.7203, 0.9797, 1.176), (-0.7063, 0.9626, 1.176), (-0.6959, 0.9431, 1.176), (-0.6895, 0.922, 1.176), (-0.6873, 0.9, 1.176), (-0.6895, 0.8781, 1.176), (-0.6959, 0.8569, 1.176), (-0.7063, 0.8374, 1.176), (-0.7203, 0.8204, 1.176), (-0.7374, 0.8064, 1.176), (-0.7569, 0.796, 1.176), (-0.778, 0.7895, 1.176), (-0.8, 0.7874, 1.176), (-0.822, 0.7895, 1.176), (-0.8431, 0.796, 1.176), (-0.8626, 0.8064, 1.176), (-0.8796, 0.8204, 1.176), (-0.8936, 0.8374, 1.176), (-0.904, 0.8569, 1.176), (-0.9105, 0.8781, 1.176), (-0.9126, 0.9, 1.176), (-0.9105, 0.922, 1.176), (-0.904, 0.9431, 1.176), (-0.8936, 0.9626, 1.176), (-0.8796, 0.9797, 1.176), (-0.8626, 0.9937, 1.176), (-0.8431, 1.004, 1.176), (-0.822, 1.011, 1.176), (-0.8, 1.013, 1.176), (-0.778, 1.011, 1.176), (-0.7569, 1.004, 1.176), (-0.7374, 0.9937, 1.176), (-0.8, 0.9, 1.017), (-0.8, 0.9, 1.176)], [], [(64, 0, 1), (65, 33, 32), (64, 1, 2), (65, 34, 33), (64, 2, 3), (65, 35, 34), (64, 3, 4), (65, 36, 35), (64, 4, 5), (65, 37, 36), (64, 5, 6), (65, 38, 37), (64, 6, 7), (65, 39, 38), (64, 7, 8), (65, 40, 39), (64, 8, 9), (65, 41, 40), (64, 9, 10), (65, 42, 41), (64, 10, 11), (65, 43, 42), (64, 11, 12), (65, 44, 43), (64, 12, 13), (65, 45, 44), (64, 13, 14), (65, 46, 45), (64, 14, 15), (65, 47, 46), (64, 15, 16), (65, 48, 47), (64, 16, 17), (65, 49, 48), (64, 17, 18), (65, 50, 49), (64, 18, 19), (65, 51, 50), (64, 19, 20), (65, 52, 51), (64, 20, 21), (65, 53, 52), (64, 21, 22), (65, 54, 53), (64, 22, 23), (65, 55, 54), (64, 23, 24), (65, 56, 55), (64, 24, 25), (65, 57, 56), (64, 25, 26), (65, 58, 57), (64, 26, 27), (65, 59, 58), (64, 27, 28), (65, 60, 59), (64, 28, 29), (65, 61, 60), (64, 29, 30), (65, 62, 61), (64, 30, 31), (65, 63, 62), (31, 0, 64), (65, 32, 63), (0, 32, 33, 1), (1, 33, 34, 2), (2, 34, 35, 3), (3, 35, 36, 4), (4, 36, 37, 5), (5, 37, 38, 6), (6, 38, 39, 7), (7, 39, 40, 8), (8, 40, 41, 9), (9, 41, 42, 10), (10, 42, 43, 11), (11, 43, 44, 12), (12, 44, 45, 13), (13, 45, 46, 14), (14, 46, 47, 15), (15, 47, 48, 16), (16, 48, 49, 17), (17, 49, 50, 18), (18, 50, 51, 19), (19, 51, 52, 20), (20, 52, 53, 21), (21, 53, 54, 22), (22, 54, 55, 23), (23, 55, 56, 24), (24, 56, 57, 25), (25, 57, 58, 26), (26, 58, 59, 27), (27, 59, 60, 28), (28, 60, 61, 29), (29, 61, 62, 30), (30, 62, 63, 31), (32, 0, 31, 63)])
me_cylinder_011.materials.append(mat_underframe)
me_cylinder_011.use_remesh_preserve_volume = False
me_cylinder_011.use_remesh_preserve_attributes = False
me_cylinder_011.use_mirror_vertex_groups = False
me_cylinder_011.update()
me_cylinder_010 = bpy.data.meshes.new('Cylinder.010')
me_cylinder_010.from_pydata([(-0.7203, 0.9797, 3.817), (-0.7063, 0.9626, 3.817), (-0.6959, 0.9431, 3.817), (-0.6895, 0.922, 3.817), (-0.6873, 0.9, 3.817), (-0.6895, 0.8781, 3.817), (-0.6959, 0.8569, 3.817), (-0.7063, 0.8374, 3.817), (-0.7203, 0.8204, 3.817), (-0.7374, 0.8064, 3.817), (-0.7569, 0.796, 3.817), (-0.778, 0.7895, 3.817), (-0.8, 0.7874, 3.817), (-0.822, 0.7895, 3.817), (-0.8431, 0.796, 3.817), (-0.8626, 0.8064, 3.817), (-0.8796, 0.8204, 3.817), (-0.8936, 0.8374, 3.817), (-0.904, 0.8569, 3.817), (-0.9105, 0.8781, 3.817), (-0.9126, 0.9, 3.817), (-0.9105, 0.922, 3.817), (-0.904, 0.9431, 3.817), (-0.8936, 0.9626, 3.817), (-0.8796, 0.9797, 3.817), (-0.8626, 0.9937, 3.817), (-0.8431, 1.004, 3.817), (-0.822, 1.011, 3.817), (-0.8, 1.013, 3.817), (-0.778, 1.011, 3.817), (-0.7569, 1.004, 3.817), (-0.7374, 0.9937, 3.817), (-0.7203, 0.9797, 3.976), (-0.7063, 0.9626, 3.976), (-0.6959, 0.9431, 3.976), (-0.6895, 0.922, 3.976), (-0.6873, 0.9, 3.976), (-0.6895, 0.8781, 3.976), (-0.6959, 0.8569, 3.976), (-0.7063, 0.8374, 3.976), (-0.7203, 0.8204, 3.976), (-0.7374, 0.8064, 3.976), (-0.7569, 0.796, 3.976), (-0.778, 0.7895, 3.976), (-0.8, 0.7874, 3.976), (-0.822, 0.7895, 3.976), (-0.8431, 0.796, 3.976), (-0.8626, 0.8064, 3.976), (-0.8796, 0.8204, 3.976), (-0.8936, 0.8374, 3.976), (-0.904, 0.8569, 3.976), (-0.9105, 0.8781, 3.976), (-0.9126, 0.9, 3.976), (-0.9105, 0.922, 3.976), (-0.904, 0.9431, 3.976), (-0.8936, 0.9626, 3.976), (-0.8796, 0.9797, 3.976), (-0.8626, 0.9937, 3.976), (-0.8431, 1.004, 3.976), (-0.822, 1.011, 3.976), (-0.8, 1.013, 3.976), (-0.778, 1.011, 3.976), (-0.7569, 1.004, 3.976), (-0.7374, 0.9937, 3.976), (-0.8, 0.9, 3.817), (-0.8, 0.9, 3.976)], [], [(64, 0, 1), (65, 33, 32), (64, 1, 2), (65, 34, 33), (64, 2, 3), (65, 35, 34), (64, 3, 4), (65, 36, 35), (64, 4, 5), (65, 37, 36), (64, 5, 6), (65, 38, 37), (64, 6, 7), (65, 39, 38), (64, 7, 8), (65, 40, 39), (64, 8, 9), (65, 41, 40), (64, 9, 10), (65, 42, 41), (64, 10, 11), (65, 43, 42), (64, 11, 12), (65, 44, 43), (64, 12, 13), (65, 45, 44), (64, 13, 14), (65, 46, 45), (64, 14, 15), (65, 47, 46), (64, 15, 16), (65, 48, 47), (64, 16, 17), (65, 49, 48), (64, 17, 18), (65, 50, 49), (64, 18, 19), (65, 51, 50), (64, 19, 20), (65, 52, 51), (64, 20, 21), (65, 53, 52), (64, 21, 22), (65, 54, 53), (64, 22, 23), (65, 55, 54), (64, 23, 24), (65, 56, 55), (64, 24, 25), (65, 57, 56), (64, 25, 26), (65, 58, 57), (64, 26, 27), (65, 59, 58), (64, 27, 28), (65, 60, 59), (64, 28, 29), (65, 61, 60), (64, 29, 30), (65, 62, 61), (64, 30, 31), (65, 63, 62), (31, 0, 64), (65, 32, 63), (0, 32, 33, 1), (1, 33, 34, 2), (2, 34, 35, 3), (3, 35, 36, 4), (4, 36, 37, 5), (5, 37, 38, 6), (6, 38, 39, 7), (7, 39, 40, 8), (8, 40, 41, 9), (9, 41, 42, 10), (10, 42, 43, 11), (11, 43, 44, 12), (12, 44, 45, 13), (13, 45, 46, 14), (14, 46, 47, 15), (15, 47, 48, 16), (16, 48, 49, 17), (17, 49, 50, 18), (18, 50, 51, 19), (19, 51, 52, 20), (20, 52, 53, 21), (21, 53, 54, 22), (22, 54, 55, 23), (23, 55, 56, 24), (24, 56, 57, 25), (25, 57, 58, 26), (26, 58, 59, 27), (27, 59, 60, 28), (28, 60, 61, 29), (29, 61, 62, 30), (30, 62, 63, 31), (32, 0, 31, 63)])
me_cylinder_010.materials.append(mat_underframe)
me_cylinder_010.use_remesh_preserve_volume = False
me_cylinder_010.use_remesh_preserve_attributes = False
me_cylinder_010.use_mirror_vertex_groups = False
me_cylinder_010.update()
me_cylinder_009 = bpy.data.meshes.new('Cylinder.009')
me_cylinder_009.from_pydata([(0.8797, 0.9797, 3.817), (0.8937, 0.9626, 3.817), (0.9041, 0.9431, 3.817), (0.9105, 0.922, 3.817), (0.9127, 0.9, 3.817), (0.9105, 0.8781, 3.817), (0.9041, 0.8569, 3.817), (0.8937, 0.8374, 3.817), (0.8797, 0.8204, 3.817), (0.8626, 0.8064, 3.817), (0.8431, 0.796, 3.817), (0.822, 0.7895, 3.817), (0.8, 0.7874, 3.817), (0.778, 0.7895, 3.817), (0.7569, 0.796, 3.817), (0.7374, 0.8064, 3.817), (0.7204, 0.8204, 3.817), (0.7064, 0.8374, 3.817), (0.696, 0.8569, 3.817), (0.6895, 0.8781, 3.817), (0.6874, 0.9, 3.817), (0.6895, 0.922, 3.817), (0.696, 0.9431, 3.817), (0.7064, 0.9626, 3.817), (0.7204, 0.9797, 3.817), (0.7374, 0.9937, 3.817), (0.7569, 1.004, 3.817), (0.778, 1.011, 3.817), (0.8, 1.013, 3.817), (0.822, 1.011, 3.817), (0.8431, 1.004, 3.817), (0.8626, 0.9937, 3.817), (0.8797, 0.9797, 3.976), (0.8937, 0.9626, 3.976), (0.9041, 0.9431, 3.976), (0.9105, 0.922, 3.976), (0.9127, 0.9, 3.976), (0.9105, 0.8781, 3.976), (0.9041, 0.8569, 3.976), (0.8937, 0.8374, 3.976), (0.8797, 0.8204, 3.976), (0.8626, 0.8064, 3.976), (0.8431, 0.796, 3.976), (0.822, 0.7895, 3.976), (0.8, 0.7874, 3.976), (0.778, 0.7895, 3.976), (0.7569, 0.796, 3.976), (0.7374, 0.8064, 3.976), (0.7204, 0.8204, 3.976), (0.7064, 0.8374, 3.976), (0.696, 0.8569, 3.976), (0.6895, 0.8781, 3.976), (0.6874, 0.9, 3.976), (0.6895, 0.922, 3.976), (0.696, 0.9431, 3.976), (0.7064, 0.9626, 3.976), (0.7204, 0.9797, 3.976), (0.7374, 0.9937, 3.976), (0.7569, 1.004, 3.976), (0.778, 1.011, 3.976), (0.8, 1.013, 3.976), (0.822, 1.011, 3.976), (0.8431, 1.004, 3.976), (0.8626, 0.9937, 3.976), (0.8, 0.9, 3.817), (0.8, 0.9, 3.976)], [], [(64, 0, 1), (65, 33, 32), (64, 1, 2), (65, 34, 33), (64, 2, 3), (65, 35, 34), (64, 3, 4), (65, 36, 35), (64, 4, 5), (65, 37, 36), (64, 5, 6), (65, 38, 37), (64, 6, 7), (65, 39, 38), (64, 7, 8), (65, 40, 39), (64, 8, 9), (65, 41, 40), (64, 9, 10), (65, 42, 41), (64, 10, 11), (65, 43, 42), (64, 11, 12), (65, 44, 43), (64, 12, 13), (65, 45, 44), (64, 13, 14), (65, 46, 45), (64, 14, 15), (65, 47, 46), (64, 15, 16), (65, 48, 47), (64, 16, 17), (65, 49, 48), (64, 17, 18), (65, 50, 49), (64, 18, 19), (65, 51, 50), (64, 19, 20), (65, 52, 51), (64, 20, 21), (65, 53, 52), (64, 21, 22), (65, 54, 53), (64, 22, 23), (65, 55, 54), (64, 23, 24), (65, 56, 55), (64, 24, 25), (65, 57, 56), (64, 25, 26), (65, 58, 57), (64, 26, 27), (65, 59, 58), (64, 27, 28), (65, 60, 59), (64, 28, 29), (65, 61, 60), (64, 29, 30), (65, 62, 61), (64, 30, 31), (65, 63, 62), (31, 0, 64), (65, 32, 63), (0, 32, 33, 1), (1, 33, 34, 2), (2, 34, 35, 3), (3, 35, 36, 4), (4, 36, 37, 5), (5, 37, 38, 6), (6, 38, 39, 7), (7, 39, 40, 8), (8, 40, 41, 9), (9, 41, 42, 10), (10, 42, 43, 11), (11, 43, 44, 12), (12, 44, 45, 13), (13, 45, 46, 14), (14, 46, 47, 15), (15, 47, 48, 16), (16, 48, 49, 17), (17, 49, 50, 18), (18, 50, 51, 19), (19, 51, 52, 20), (20, 52, 53, 21), (21, 53, 54, 22), (22, 54, 55, 23), (23, 55, 56, 24), (24, 56, 57, 25), (25, 57, 58, 26), (26, 58, 59, 27), (27, 59, 60, 28), (28, 60, 61, 29), (29, 61, 62, 30), (30, 62, 63, 31), (32, 0, 31, 63)])
me_cylinder_009.materials.append(mat_underframe)
me_cylinder_009.use_remesh_preserve_volume = False
me_cylinder_009.use_remesh_preserve_attributes = False
me_cylinder_009.use_mirror_vertex_groups = False
me_cylinder_009.update()
me_cylinder_008 = bpy.data.meshes.new('Cylinder.008')
me_cylinder_008.from_pydata([(0.8797, 0.9797, 1.017), (0.8937, 0.9626, 1.017), (0.9041, 0.9431, 1.017), (0.9105, 0.922, 1.017), (0.9127, 0.9, 1.017), (0.9105, 0.8781, 1.017), (0.9041, 0.8569, 1.017), (0.8937, 0.8374, 1.017), (0.8797, 0.8204, 1.017), (0.8626, 0.8064, 1.017), (0.8431, 0.796, 1.017), (0.822, 0.7895, 1.017), (0.8, 0.7874, 1.017), (0.778, 0.7895, 1.017), (0.7569, 0.796, 1.017), (0.7374, 0.8064, 1.017), (0.7204, 0.8204, 1.017), (0.7064, 0.8374, 1.017), (0.696, 0.8569, 1.017), (0.6895, 0.8781, 1.017), (0.6874, 0.9, 1.017), (0.6895, 0.922, 1.017), (0.696, 0.9431, 1.017), (0.7064, 0.9626, 1.017), (0.7204, 0.9797, 1.017), (0.7374, 0.9937, 1.017), (0.7569, 1.004, 1.017), (0.778, 1.011, 1.017), (0.8, 1.013, 1.017), (0.822, 1.011, 1.017), (0.8431, 1.004, 1.017), (0.8626, 0.9937, 1.017), (0.8797, 0.9797, 1.176), (0.8937, 0.9626, 1.176), (0.9041, 0.9431, 1.176), (0.9105, 0.922, 1.176), (0.9127, 0.9, 1.176), (0.9105, 0.8781, 1.176), (0.9041, 0.8569, 1.176), (0.8937, 0.8374, 1.176), (0.8797, 0.8204, 1.176), (0.8626, 0.8064, 1.176), (0.8431, 0.796, 1.176), (0.822, 0.7895, 1.176), (0.8, 0.7874, 1.176), (0.778, 0.7895, 1.176), (0.7569, 0.796, 1.176), (0.7374, 0.8064, 1.176), (0.7204, 0.8204, 1.176), (0.7064, 0.8374, 1.176), (0.696, 0.8569, 1.176), (0.6895, 0.8781, 1.176), (0.6874, 0.9, 1.176), (0.6895, 0.922, 1.176), (0.696, 0.9431, 1.176), (0.7064, 0.9626, 1.176), (0.7204, 0.9797, 1.176), (0.7374, 0.9937, 1.176), (0.7569, 1.004, 1.176), (0.778, 1.011, 1.176), (0.8, 1.013, 1.176), (0.822, 1.011, 1.176), (0.8431, 1.004, 1.176), (0.8626, 0.9937, 1.176), (0.8, 0.9, 1.017), (0.8, 0.9, 1.176)], [], [(64, 0, 1), (65, 33, 32), (64, 1, 2), (65, 34, 33), (64, 2, 3), (65, 35, 34), (64, 3, 4), (65, 36, 35), (64, 4, 5), (65, 37, 36), (64, 5, 6), (65, 38, 37), (64, 6, 7), (65, 39, 38), (64, 7, 8), (65, 40, 39), (64, 8, 9), (65, 41, 40), (64, 9, 10), (65, 42, 41), (64, 10, 11), (65, 43, 42), (64, 11, 12), (65, 44, 43), (64, 12, 13), (65, 45, 44), (64, 13, 14), (65, 46, 45), (64, 14, 15), (65, 47, 46), (64, 15, 16), (65, 48, 47), (64, 16, 17), (65, 49, 48), (64, 17, 18), (65, 50, 49), (64, 18, 19), (65, 51, 50), (64, 19, 20), (65, 52, 51), (64, 20, 21), (65, 53, 52), (64, 21, 22), (65, 54, 53), (64, 22, 23), (65, 55, 54), (64, 23, 24), (65, 56, 55), (64, 24, 25), (65, 57, 56), (64, 25, 26), (65, 58, 57), (64, 26, 27), (65, 59, 58), (64, 27, 28), (65, 60, 59), (64, 28, 29), (65, 61, 60), (64, 29, 30), (65, 62, 61), (64, 30, 31), (65, 63, 62), (31, 0, 64), (65, 32, 63), (0, 32, 33, 1), (1, 33, 34, 2), (2, 34, 35, 3), (3, 35, 36, 4), (4, 36, 37, 5), (5, 37, 38, 6), (6, 38, 39, 7), (7, 39, 40, 8), (8, 40, 41, 9), (9, 41, 42, 10), (10, 42, 43, 11), (11, 43, 44, 12), (12, 44, 45, 13), (13, 45, 46, 14), (14, 46, 47, 15), (15, 47, 48, 16), (16, 48, 49, 17), (17, 49, 50, 18), (18, 50, 51, 19), (19, 51, 52, 20), (20, 52, 53, 21), (21, 53, 54, 22), (22, 54, 55, 23), (23, 55, 56, 24), (24, 56, 57, 25), (25, 57, 58, 26), (26, 58, 59, 27), (27, 59, 60, 28), (28, 60, 61, 29), (29, 61, 62, 30), (30, 62, 63, 31), (32, 0, 31, 63)])
me_cylinder_008.materials.append(mat_underframe)
me_cylinder_008.use_remesh_preserve_volume = False
me_cylinder_008.use_remesh_preserve_attributes = False
me_cylinder_008.use_mirror_vertex_groups = False
me_cylinder_008.update()
me_sphere_001 = bpy.data.meshes.new('Sphere.001')
me_sphere_001.from_pydata([], [], [])
me_sphere_001.use_remesh_preserve_volume = False
me_sphere_001.use_remesh_preserve_attributes = False
me_sphere_001.use_mirror_vertex_groups = False
me_sphere_001.update()
me_cube_076 = bpy.data.meshes.new('Cube.076')
me_cube_076.from_pydata([(-3.021, 0.4422, 0.7991), (-3.021, 0.5422, 0.7991), (-3.021, 0.4422, 0.8991), (-3.021, 0.5422, 0.8991), (-3.691, 0.4422, 0.7991), (-3.691, 0.5422, 0.7991), (-3.691, 0.4422, 0.8991), (-3.691, 0.5422, 0.8991)], [], [(0, 2, 3, 1), (4, 6, 7, 5), (2, 6, 7, 3), (1, 3, 7, 5), (0, 4, 6, 2), (0, 1, 5, 4)])
me_cube_076.materials.append(mat_underframe)
me_cube_076.use_remesh_preserve_volume = False
me_cube_076.use_remesh_preserve_attributes = False
me_cube_076.use_mirror_vertex_groups = False
me_cube_076.update()
me_cube_075 = bpy.data.meshes.new('Cube.075')
me_cube_075.from_pydata([(-3.621, 0.5422, 0.7991), (-3.821, 1.042, 0.7991), (-3.621, 0.5422, 0.8991), (-3.821, 1.042, 0.8991), (-3.691, 0.5422, 0.7991), (-3.891, 1.042, 0.7991), (-3.691, 0.5422, 0.8991), (-3.891, 1.042, 0.8991)], [], [(0, 2, 3, 1), (4, 6, 7, 5), (2, 6, 7, 3), (1, 3, 7, 5), (0, 4, 6, 2), (0, 1, 5, 4)])
me_cube_075.materials.append(mat_underframe)
me_cube_075.use_remesh_preserve_volume = False
me_cube_075.use_remesh_preserve_attributes = False
me_cube_075.use_mirror_vertex_groups = False
me_cube_075.update()
me_cube_074 = bpy.data.meshes.new('Cube.074')
me_cube_074.from_pydata([(3.091, 0.5422, 0.7991), (2.891, 1.042, 0.7991), (3.091, 0.5422, 0.8991), (2.891, 1.042, 0.8991), (3.021, 0.5422, 0.7991), (2.821, 1.042, 0.7991), (3.021, 0.5422, 0.8991), (2.821, 1.042, 0.8991)], [], [(0, 2, 3, 1), (4, 6, 7, 5), (2, 6, 7, 3), (1, 3, 7, 5), (0, 4, 6, 2), (0, 1, 5, 4)])
me_cube_074.materials.append(mat_underframe)
me_cube_074.use_remesh_preserve_volume = False
me_cube_074.use_remesh_preserve_attributes = False
me_cube_074.use_mirror_vertex_groups = False
me_cube_074.update()
me_cube_073 = bpy.data.meshes.new('Cube.073')
me_cube_073.from_pydata([(1.391, 0.5422, 0.7991), (1.191, 1.042, 0.7991), (1.391, 0.5422, 0.8991), (1.191, 1.042, 0.8991), (1.321, 0.5422, 0.7991), (1.121, 1.042, 0.7991), (1.321, 0.5422, 0.8991), (1.121, 1.042, 0.8991)], [], [(0, 2, 3, 1), (4, 6, 7, 5), (2, 6, 7, 3), (1, 3, 7, 5), (0, 4, 6, 2), (0, 1, 5, 4)])
me_cube_073.materials.append(mat_underframe)
me_cube_073.use_remesh_preserve_volume = False
me_cube_073.use_remesh_preserve_attributes = False
me_cube_073.use_mirror_vertex_groups = False
me_cube_073.update()
me_cube_072 = bpy.data.meshes.new('Cube.072')
me_cube_072.from_pydata([(-1.921, 0.5422, 0.7991), (-2.121, 1.042, 0.7991), (-1.921, 0.5422, 0.8991), (-2.121, 1.042, 0.8991), (-1.991, 0.5422, 0.7991), (-2.191, 1.042, 0.7991), (-1.991, 0.5422, 0.8991), (-2.191, 1.042, 0.8991)], [], [(0, 2, 3, 1), (4, 6, 7, 5), (2, 6, 7, 3), (1, 3, 7, 5), (0, 4, 6, 2), (0, 1, 5, 4)])
me_cube_072.materials.append(mat_underframe)
me_cube_072.use_remesh_preserve_volume = False
me_cube_072.use_remesh_preserve_attributes = False
me_cube_072.use_mirror_vertex_groups = False
me_cube_072.update()
me_cube_071 = bpy.data.meshes.new('Cube.071')
me_cube_071.from_pydata([(-1.321, 0.4422, 0.7991), (-1.321, 0.5422, 0.7991), (-1.321, 0.4422, 0.8991), (-1.321, 0.5422, 0.8991), (-1.991, 0.4422, 0.7991), (-1.991, 0.5422, 0.7991), (-1.991, 0.4422, 0.8991), (-1.991, 0.5422, 0.8991)], [], [(0, 2, 3, 1), (4, 6, 7, 5), (2, 6, 7, 3), (1, 3, 7, 5), (0, 4, 6, 2), (0, 1, 5, 4)])
me_cube_071.materials.append(mat_underframe)
me_cube_071.use_remesh_preserve_volume = False
me_cube_071.use_remesh_preserve_attributes = False
me_cube_071.use_mirror_vertex_groups = False
me_cube_071.update()
me_cube_069 = bpy.data.meshes.new('Cube.069')
me_cube_069.from_pydata([(-2.471, 0.5422, 0.8991), (-2.471, 0.9422, 0.8991), (-2.471, 0.5422, 0.9991), (-2.471, 0.9422, 0.9991), (-2.541, 0.5422, 0.8991), (-2.541, 0.9422, 0.8991), (-2.541, 0.5422, 0.9991), (-2.541, 0.9422, 0.9991)], [], [(0, 2, 3, 1), (4, 6, 7, 5), (2, 6, 7, 3), (1, 3, 7, 5), (0, 4, 6, 2), (0, 1, 5, 4)])
me_cube_069.materials.append(mat_underframe)
me_cube_069.use_remesh_preserve_volume = False
me_cube_069.use_remesh_preserve_attributes = False
me_cube_069.use_mirror_vertex_groups = False
me_cube_069.update()
me_cube_067 = bpy.data.meshes.new('Cube.067')
me_cube_067.from_pydata([(3.741, 0.9422, 0.8991), (3.741, 0.8422, 0.8991), (2.541, 0.5422, 0.8991), (2.541, 0.6422, 0.8991), (3.741, 0.9422, 0.9991), (3.741, 0.8422, 0.9991), (2.541, 0.5422, 0.9991), (2.541, 0.6422, 0.9991)], [], [(0, 1, 2, 3), (4, 7, 6, 5), (0, 4, 5, 1), (1, 5, 6, 2), (2, 6, 7, 3), (4, 0, 3, 7)])
me_cube_067.materials.append(mat_underframe)
me_cube_067.use_remesh_preserve_volume = False
me_cube_067.use_remesh_preserve_attributes = False
me_cube_067.use_mirror_vertex_groups = False
me_cube_067.update()
me_cube_066 = bpy.data.meshes.new('Cube.066')
me_cube_066.from_pydata([(-1.271, 0.9422, 0.8991), (-1.271, 0.8422, 0.8991), (-2.471, 0.5422, 0.8991), (-2.471, 0.6422, 0.8991), (-1.271, 0.9422, 0.9991), (-1.271, 0.8422, 0.9991), (-2.471, 0.5422, 0.9991), (-2.471, 0.6422, 0.9991)], [], [(0, 1, 2, 3), (4, 7, 6, 5), (0, 4, 5, 1), (1, 5, 6, 2), (2, 6, 7, 3), (4, 0, 3, 7)])
me_cube_066.materials.append(mat_underframe)
me_cube_066.use_remesh_preserve_volume = False
me_cube_066.use_remesh_preserve_attributes = False
me_cube_066.use_mirror_vertex_groups = False
me_cube_066.update()
me_cube_065 = bpy.data.meshes.new('Cube.065')
me_cube_065.from_pydata([(-1.271, 0.9422, 0.8936), (-1.271, 0.8422, 0.8936), (-2.471, 0.5422, 0.8936), (-2.471, 0.6422, 0.8936), (-1.271, 0.9422, 0.9936), (-1.271, 0.8422, 0.9936), (-2.471, 0.5422, 0.9936), (-2.471, 0.6422, 0.9936)], [], [(0, 1, 2, 3), (4, 7, 6, 5), (0, 4, 5, 1), (1, 5, 6, 2), (2, 6, 7, 3), (4, 0, 3, 7)])
me_cube_065.materials.append(mat_underframe)
me_cube_065.use_remesh_preserve_volume = False
me_cube_065.use_remesh_preserve_attributes = False
me_cube_065.use_mirror_vertex_groups = False
me_cube_065.update()
me_cube_064 = bpy.data.meshes.new('Cube.064')
me_cube_064.from_pydata([(3.741, 0.9422, 0.8936), (3.741, 0.8422, 0.8936), (2.541, 0.5422, 0.8936), (2.541, 0.6422, 0.8936), (3.741, 0.9422, 0.9936), (3.741, 0.8422, 0.9936), (2.541, 0.5422, 0.9936), (2.541, 0.6422, 0.9936)], [], [(0, 1, 2, 3), (4, 7, 6, 5), (0, 4, 5, 1), (1, 5, 6, 2), (2, 6, 7, 3), (4, 0, 3, 7)])
me_cube_064.materials.append(mat_underframe)
me_cube_064.use_remesh_preserve_volume = False
me_cube_064.use_remesh_preserve_attributes = False
me_cube_064.use_mirror_vertex_groups = False
me_cube_064.update()
me_cube_062 = bpy.data.meshes.new('Cube.062')
me_cube_062.from_pydata([(-2.471, 0.5422, 0.8936), (-2.471, 0.9422, 0.8936), (-2.471, 0.5422, 0.9936), (-2.471, 0.9422, 0.9936), (-2.541, 0.5422, 0.8936), (-2.541, 0.9422, 0.8936), (-2.541, 0.5422, 0.9936), (-2.541, 0.9422, 0.9936)], [], [(0, 2, 3, 1), (4, 6, 7, 5), (2, 6, 7, 3), (1, 3, 7, 5), (0, 4, 6, 2), (0, 1, 5, 4)])
me_cube_062.materials.append(mat_underframe)
me_cube_062.use_remesh_preserve_volume = False
me_cube_062.use_remesh_preserve_attributes = False
me_cube_062.use_mirror_vertex_groups = False
me_cube_062.update()
me_cube_060 = bpy.data.meshes.new('Cube.060')
me_cube_060.from_pydata([(-1.321, 0.4422, 0.7936), (-1.321, 0.5422, 0.7936), (-1.321, 0.4422, 0.8936), (-1.321, 0.5422, 0.8936), (-1.991, 0.4422, 0.7936), (-1.991, 0.5422, 0.7936), (-1.991, 0.4422, 0.8936), (-1.991, 0.5422, 0.8936)], [], [(0, 2, 3, 1), (4, 6, 7, 5), (2, 6, 7, 3), (1, 3, 7, 5), (0, 4, 6, 2), (0, 1, 5, 4)])
me_cube_060.materials.append(mat_underframe)
me_cube_060.use_remesh_preserve_volume = False
me_cube_060.use_remesh_preserve_attributes = False
me_cube_060.use_mirror_vertex_groups = False
me_cube_060.update()
me_cube_059 = bpy.data.meshes.new('Cube.059')
me_cube_059.from_pydata([(-1.921, 0.5422, 0.7936), (-2.121, 1.042, 0.7936), (-1.921, 0.5422, 0.8936), (-2.121, 1.042, 0.8936), (-1.991, 0.5422, 0.7936), (-2.191, 1.042, 0.7936), (-1.991, 0.5422, 0.8936), (-2.191, 1.042, 0.8936)], [], [(0, 2, 3, 1), (4, 6, 7, 5), (2, 6, 7, 3), (1, 3, 7, 5), (0, 4, 6, 2), (0, 1, 5, 4)])
me_cube_059.materials.append(mat_underframe)
me_cube_059.use_remesh_preserve_volume = False
me_cube_059.use_remesh_preserve_attributes = False
me_cube_059.use_mirror_vertex_groups = False
me_cube_059.update()
me_cube_058 = bpy.data.meshes.new('Cube.058')
me_cube_058.from_pydata([(1.391, 0.5422, 0.7936), (1.191, 1.042, 0.7936), (1.391, 0.5422, 0.8936), (1.191, 1.042, 0.8936), (1.321, 0.5422, 0.7936), (1.121, 1.042, 0.7936), (1.321, 0.5422, 0.8936), (1.121, 1.042, 0.8936)], [], [(0, 2, 3, 1), (4, 6, 7, 5), (2, 6, 7, 3), (1, 3, 7, 5), (0, 4, 6, 2), (0, 1, 5, 4)])
me_cube_058.materials.append(mat_underframe)
me_cube_058.use_remesh_preserve_volume = False
me_cube_058.use_remesh_preserve_attributes = False
me_cube_058.use_mirror_vertex_groups = False
me_cube_058.update()
me_cube_057 = bpy.data.meshes.new('Cube.057')
me_cube_057.from_pydata([(3.091, 0.5422, 0.7936), (2.891, 1.042, 0.7936), (3.091, 0.5422, 0.8936), (2.891, 1.042, 0.8936), (3.021, 0.5422, 0.7936), (2.821, 1.042, 0.7936), (3.021, 0.5422, 0.8936), (2.821, 1.042, 0.8936)], [], [(0, 2, 3, 1), (4, 6, 7, 5), (2, 6, 7, 3), (1, 3, 7, 5), (0, 4, 6, 2), (0, 1, 5, 4)])
me_cube_057.materials.append(mat_underframe)
me_cube_057.use_remesh_preserve_volume = False
me_cube_057.use_remesh_preserve_attributes = False
me_cube_057.use_mirror_vertex_groups = False
me_cube_057.update()
me_cube_056 = bpy.data.meshes.new('Cube.056')
me_cube_056.from_pydata([(-3.621, 0.5422, 0.7936), (-3.821, 1.042, 0.7936), (-3.621, 0.5422, 0.8936), (-3.821, 1.042, 0.8936), (-3.691, 0.5422, 0.7936), (-3.891, 1.042, 0.7936), (-3.691, 0.5422, 0.8936), (-3.891, 1.042, 0.8936)], [], [(0, 2, 3, 1), (4, 6, 7, 5), (2, 6, 7, 3), (1, 3, 7, 5), (0, 4, 6, 2), (0, 1, 5, 4)])
me_cube_056.materials.append(mat_underframe)
me_cube_056.use_remesh_preserve_volume = False
me_cube_056.use_remesh_preserve_attributes = False
me_cube_056.use_mirror_vertex_groups = False
me_cube_056.update()
me_cube_055 = bpy.data.meshes.new('Cube.055')
me_cube_055.from_pydata([(-3.021, 0.4422, 0.7936), (-3.021, 0.5422, 0.7936), (-3.021, 0.4422, 0.8936), (-3.021, 0.5422, 0.8936), (-3.691, 0.4422, 0.7936), (-3.691, 0.5422, 0.7936), (-3.691, 0.4422, 0.8936), (-3.691, 0.5422, 0.8936)], [], [(0, 2, 3, 1), (4, 6, 7, 5), (2, 6, 7, 3), (1, 3, 7, 5), (0, 4, 6, 2), (0, 1, 5, 4)])
me_cube_055.materials.append(mat_underframe)
me_cube_055.use_remesh_preserve_volume = False
me_cube_055.use_remesh_preserve_attributes = False
me_cube_055.use_mirror_vertex_groups = False
me_cube_055.update()
me_cylinder_014 = bpy.data.meshes.new('Cylinder.014')
me_cylinder_014.from_pydata([(-1.952, 0.2427, 0.8039), (-2.002, 0.3027, 0.8039), (-2.038, 0.3712, 0.8039), (-2.061, 0.4455, 0.8039), (-2.068, 0.5227, 0.8039), (-2.061, 0.6, 0.8039), (-2.038, 0.6742, 0.8039), (-2.002, 0.7427, 0.8039), (-1.952, 0.8027, 0.8039), (-1.892, 0.852, 0.8039), (-1.824, 0.8885, 0.8039), (-1.75, 0.9111, 0.8039), (-1.672, 0.9187, 0.8039), (-1.595, 0.9111, 0.8039), (-1.521, 0.8885, 0.8039), (-1.452, 0.852, 0.8039), (-1.392, 0.8027, 0.8039), (-1.343, 0.7427, 0.8039), (-1.306, 0.6742, 0.8039), (-1.284, 0.6, 0.8039), (-1.276, 0.5227, 0.8039), (-1.284, 0.4455, 0.8039), (-1.306, 0.3712, 0.8039), (-1.343, 0.3027, 0.8039), (-1.392, 0.2427, 0.8039), (-1.452, 0.1935, 0.8039), (-1.521, 0.1569, 0.8039), (-1.595, 0.1343, 0.8039), (-1.672, 0.1267, 0.8039), (-1.75, 0.1343, 0.8039), (-1.824, 0.1569, 0.8039), (-1.892, 0.1935, 0.8039), (-1.952, 0.2427, 0.7439), (-2.002, 0.3027, 0.7439), (-2.038, 0.3712, 0.7439), (-2.061, 0.4455, 0.7439), (-2.068, 0.5227, 0.7439), (-2.061, 0.6, 0.7439), (-2.038, 0.6742, 0.7439), (-2.002, 0.7427, 0.7439), (-1.952, 0.8027, 0.7439), (-1.892, 0.852, 0.7439), (-1.824, 0.8885, 0.7439), (-1.75, 0.9111, 0.7439), (-1.672, 0.9187, 0.7439), (-1.595, 0.9111, 0.7439), (-1.521, 0.8885, 0.7439), (-1.452, 0.852, 0.7439), (-1.392, 0.8027, 0.7439), (-1.343, 0.7427, 0.7439), (-1.306, 0.6742, 0.7439), (-1.284, 0.6, 0.7439), (-1.276, 0.5227, 0.7439), (-1.284, 0.4455, 0.7439), (-1.306, 0.3712, 0.7439), (-1.343, 0.3027, 0.7439), (-1.392, 0.2427, 0.7439), (-1.452, 0.1935, 0.7439), (-1.521, 0.1569, 0.7439), (-1.595, 0.1343, 0.7439), (-1.672, 0.1267, 0.7439), (-1.75, 0.1343, 0.7439), (-1.824, 0.1569, 0.7439), (-1.892, 0.1935, 0.7439), (-1.672, 0.5227, 0.8039), (-1.672, 0.5227, 0.7439)], [], [(64, 0, 1), (65, 33, 32), (64, 1, 2), (65, 34, 33), (64, 2, 3), (65, 35, 34), (64, 3, 4), (65, 36, 35), (64, 4, 5), (65, 37, 36), (64, 5, 6), (65, 38, 37), (64, 6, 7), (65, 39, 38), (64, 7, 8), (65, 40, 39), (64, 8, 9), (65, 41, 40), (64, 9, 10), (65, 42, 41), (64, 10, 11), (65, 43, 42), (64, 11, 12), (65, 44, 43), (64, 12, 13), (65, 45, 44), (64, 13, 14), (65, 46, 45), (64, 14, 15), (65, 47, 46), (64, 15, 16), (65, 48, 47), (64, 16, 17), (65, 49, 48), (64, 17, 18), (65, 50, 49), (64, 18, 19), (65, 51, 50), (64, 19, 20), (65, 52, 51), (64, 20, 21), (65, 53, 52), (64, 21, 22), (65, 54, 53), (64, 22, 23), (65, 55, 54), (64, 23, 24), (65, 56, 55), (64, 24, 25), (65, 57, 56), (64, 25, 26), (65, 58, 57), (64, 26, 27), (65, 59, 58), (64, 27, 28), (65, 60, 59), (64, 28, 29), (65, 61, 60), (64, 29, 30), (65, 62, 61), (64, 30, 31), (65, 63, 62), (31, 0, 64), (65, 32, 63), (0, 32, 33, 1), (1, 33, 34, 2), (2, 34, 35, 3), (3, 35, 36, 4), (4, 36, 37, 5), (5, 37, 38, 6), (6, 38, 39, 7), (7, 39, 40, 8), (8, 40, 41, 9), (9, 41, 42, 10), (10, 42, 43, 11), (11, 43, 44, 12), (12, 44, 45, 13), (13, 45, 46, 14), (14, 46, 47, 15), (15, 47, 48, 16), (16, 48, 49, 17), (17, 49, 50, 18), (18, 50, 51, 19), (19, 51, 52, 20), (20, 52, 53, 21), (21, 53, 54, 22), (22, 54, 55, 23), (23, 55, 56, 24), (24, 56, 57, 25), (25, 57, 58, 26), (26, 58, 59, 27), (27, 59, 60, 28), (28, 60, 61, 29), (29, 61, 62, 30), (30, 62, 63, 31), (32, 0, 31, 63)])
me_cylinder_014.materials.append(mat_wheel)
me_cylinder_014.use_remesh_preserve_volume = False
me_cylinder_014.use_remesh_preserve_attributes = False
me_cylinder_014.use_mirror_vertex_groups = False
me_cylinder_014.update()
me_cylinder_013 = bpy.data.meshes.new('Cylinder.013')
me_cylinder_013.from_pydata([(-1.952, 0.2463, -0.7292), (-2.002, 0.3063, -0.7292), (-2.038, 0.3747, -0.7292), (-2.061, 0.449, -0.7292), (-2.068, 0.5263, -0.7292), (-2.061, 0.6035, -0.7292), (-2.038, 0.6778, -0.7292), (-2.002, 0.7462, -0.7292), (-1.952, 0.8063, -0.7292), (-1.892, 0.8555, -0.7292), (-1.824, 0.8921, -0.7292), (-1.75, 0.9146, -0.7292), (-1.672, 0.9222, -0.7292), (-1.595, 0.9146, -0.7292), (-1.521, 0.8921, -0.7292), (-1.452, 0.8555, -0.7292), (-1.392, 0.8063, -0.7292), (-1.343, 0.7462, -0.7292), (-1.306, 0.6778, -0.7292), (-1.284, 0.6035, -0.7292), (-1.276, 0.5263, -0.7292), (-1.284, 0.449, -0.7292), (-1.306, 0.3747, -0.7292), (-1.343, 0.3063, -0.7292), (-1.392, 0.2463, -0.7292), (-1.452, 0.197, -0.7292), (-1.521, 0.1604, -0.7292), (-1.595, 0.1379, -0.7292), (-1.672, 0.1303, -0.7292), (-1.75, 0.1379, -0.7292), (-1.824, 0.1604, -0.7292), (-1.892, 0.197, -0.7292), (-1.952, 0.2463, -0.7892), (-2.002, 0.3063, -0.7892), (-2.038, 0.3747, -0.7892), (-2.061, 0.449, -0.7892), (-2.068, 0.5263, -0.7892), (-2.061, 0.6035, -0.7892), (-2.038, 0.6778, -0.7892), (-2.002, 0.7462, -0.7892), (-1.952, 0.8063, -0.7892), (-1.892, 0.8555, -0.7892), (-1.824, 0.8921, -0.7892), (-1.75, 0.9146, -0.7892), (-1.672, 0.9222, -0.7892), (-1.595, 0.9146, -0.7892), (-1.521, 0.8921, -0.7892), (-1.452, 0.8555, -0.7892), (-1.392, 0.8063, -0.7892), (-1.343, 0.7462, -0.7892), (-1.306, 0.6778, -0.7892), (-1.284, 0.6035, -0.7892), (-1.276, 0.5263, -0.7892), (-1.284, 0.449, -0.7892), (-1.306, 0.3747, -0.7892), (-1.343, 0.3063, -0.7892), (-1.392, 0.2463, -0.7892), (-1.452, 0.197, -0.7892), (-1.521, 0.1604, -0.7892), (-1.595, 0.1379, -0.7892), (-1.672, 0.1303, -0.7892), (-1.75, 0.1379, -0.7892), (-1.824, 0.1604, -0.7892), (-1.892, 0.197, -0.7892), (-1.672, 0.5263, -0.7292), (-1.672, 0.5263, -0.7892)], [], [(64, 0, 1), (65, 33, 32), (64, 1, 2), (65, 34, 33), (64, 2, 3), (65, 35, 34), (64, 3, 4), (65, 36, 35), (64, 4, 5), (65, 37, 36), (64, 5, 6), (65, 38, 37), (64, 6, 7), (65, 39, 38), (64, 7, 8), (65, 40, 39), (64, 8, 9), (65, 41, 40), (64, 9, 10), (65, 42, 41), (64, 10, 11), (65, 43, 42), (64, 11, 12), (65, 44, 43), (64, 12, 13), (65, 45, 44), (64, 13, 14), (65, 46, 45), (64, 14, 15), (65, 47, 46), (64, 15, 16), (65, 48, 47), (64, 16, 17), (65, 49, 48), (64, 17, 18), (65, 50, 49), (64, 18, 19), (65, 51, 50), (64, 19, 20), (65, 52, 51), (64, 20, 21), (65, 53, 52), (64, 21, 22), (65, 54, 53), (64, 22, 23), (65, 55, 54), (64, 23, 24), (65, 56, 55), (64, 24, 25), (65, 57, 56), (64, 25, 26), (65, 58, 57), (64, 26, 27), (65, 59, 58), (64, 27, 28), (65, 60, 59), (64, 28, 29), (65, 61, 60), (64, 29, 30), (65, 62, 61), (64, 30, 31), (65, 63, 62), (31, 0, 64), (65, 32, 63), (0, 32, 33, 1), (1, 33, 34, 2), (2, 34, 35, 3), (3, 35, 36, 4), (4, 36, 37, 5), (5, 37, 38, 6), (6, 38, 39, 7), (7, 39, 40, 8), (8, 40, 41, 9), (9, 41, 42, 10), (10, 42, 43, 11), (11, 43, 44, 12), (12, 44, 45, 13), (13, 45, 46, 14), (14, 46, 47, 15), (15, 47, 48, 16), (16, 48, 49, 17), (17, 49, 50, 18), (18, 50, 51, 19), (19, 51, 52, 20), (20, 52, 53, 21), (21, 53, 54, 22), (22, 54, 55, 23), (23, 55, 56, 24), (24, 56, 57, 25), (25, 57, 58, 26), (26, 58, 59, 27), (27, 59, 60, 28), (28, 60, 61, 29), (29, 61, 62, 30), (30, 62, 63, 31), (32, 0, 31, 63)])
me_cylinder_013.materials.append(mat_wheel)
me_cylinder_013.use_remesh_preserve_volume = False
me_cylinder_013.use_remesh_preserve_attributes = False
me_cylinder_013.use_mirror_vertex_groups = False
me_cylinder_013.update()
me_cylinder_004 = bpy.data.meshes.new('Cylinder.004')
me_cylinder_004.from_pydata([(-16.86, 4.856, -6.182), (-16.91, 4.916, -6.182), (-16.95, 4.984, -6.182), (-16.97, 5.058, -6.182), (-16.98, 5.136, -6.182), (-16.97, 5.213, -6.182), (-16.95, 5.287, -6.182), (-16.91, 5.356, -6.182), (-16.86, 5.416, -6.182), (-16.8, 5.465, -6.182), (-16.73, 5.501, -6.182), (-16.66, 5.524, -6.182), (-16.58, 5.532, -6.182), (-16.51, 5.524, -6.182), (-16.43, 5.501, -6.182), (-16.36, 5.465, -6.182), (-16.3, 5.416, -6.182), (-16.25, 5.356, -6.182), (-16.22, 5.287, -6.182), (-16.19, 5.213, -6.182), (-16.19, 5.136, -6.182), (-16.19, 5.058, -6.182), (-16.22, 4.984, -6.182), (-16.25, 4.916, -6.182), (-16.3, 4.856, -6.182), (-16.36, 4.806, -6.182), (-16.43, 4.77, -6.182), (-16.51, 4.747, -6.182), (-16.58, 4.74, -6.182), (-16.66, 4.747, -6.182), (-16.73, 4.77, -6.182), (-16.8, 4.806, -6.182), (-16.86, 4.856, 6.358), (-16.91, 4.916, 6.358), (-16.95, 4.984, 6.358), (-16.97, 5.058, 6.358), (-16.98, 5.136, 6.358), (-16.97, 5.213, 6.358), (-16.95, 5.287, 6.358), (-16.91, 5.356, 6.358), (-16.86, 5.416, 6.358), (-16.8, 5.465, 6.358), (-16.73, 5.501, 6.358), (-16.66, 5.524, 6.358), (-16.58, 5.532, 6.358), (-16.51, 5.524, 6.358), (-16.43, 5.501, 6.358), (-16.36, 5.465, 6.358), (-16.3, 5.416, 6.358), (-16.25, 5.356, 6.358), (-16.22, 5.287, 6.358), (-16.19, 5.213, 6.358), (-16.19, 5.136, 6.358), (-16.19, 5.058, 6.358), (-16.22, 4.984, 6.358), (-16.25, 4.916, 6.358), (-16.3, 4.856, 6.358), (-16.36, 4.806, 6.358), (-16.43, 4.77, 6.358), (-16.51, 4.747, 6.358), (-16.58, 4.74, 6.358), (-16.66, 4.747, 6.358), (-16.73, 4.77, 6.358), (-16.8, 4.806, 6.358), (-16.58, 5.136, -6.182), (-16.58, 5.136, 6.358)], [], [(64, 0, 1), (65, 33, 32), (64, 1, 2), (65, 34, 33), (64, 2, 3), (65, 35, 34), (64, 3, 4), (65, 36, 35), (64, 4, 5), (65, 37, 36), (64, 5, 6), (65, 38, 37), (64, 6, 7), (65, 39, 38), (64, 7, 8), (65, 40, 39), (64, 8, 9), (65, 41, 40), (64, 9, 10), (65, 42, 41), (64, 10, 11), (65, 43, 42), (64, 11, 12), (65, 44, 43), (64, 12, 13), (65, 45, 44), (64, 13, 14), (65, 46, 45), (64, 14, 15), (65, 47, 46), (64, 15, 16), (65, 48, 47), (64, 16, 17), (65, 49, 48), (64, 17, 18), (65, 50, 49), (64, 18, 19), (65, 51, 50), (64, 19, 20), (65, 52, 51), (64, 20, 21), (65, 53, 52), (64, 21, 22), (65, 54, 53), (64, 22, 23), (65, 55, 54), (64, 23, 24), (65, 56, 55), (64, 24, 25), (65, 57, 56), (64, 25, 26), (65, 58, 57), (64, 26, 27), (65, 59, 58), (64, 27, 28), (65, 60, 59), (64, 28, 29), (65, 61, 60), (64, 29, 30), (65, 62, 61), (64, 30, 31), (65, 63, 62), (31, 0, 64), (65, 32, 63), (0, 32, 33, 1), (1, 33, 34, 2), (2, 34, 35, 3), (3, 35, 36, 4), (4, 36, 37, 5), (5, 37, 38, 6), (6, 38, 39, 7), (7, 39, 40, 8), (8, 40, 41, 9), (9, 41, 42, 10), (10, 42, 43, 11), (11, 43, 44, 12), (12, 44, 45, 13), (13, 45, 46, 14), (14, 46, 47, 15), (15, 47, 48, 16), (16, 48, 49, 17), (17, 49, 50, 18), (18, 50, 51, 19), (19, 51, 52, 20), (20, 52, 53, 21), (21, 53, 54, 22), (22, 54, 55, 23), (23, 55, 56, 24), (24, 56, 57, 25), (25, 57, 58, 26), (26, 58, 59, 27), (27, 59, 60, 28), (28, 60, 61, 29), (29, 61, 62, 30), (30, 62, 63, 31), (32, 0, 31, 63)])
me_cylinder_004.materials.append(mat_underframe)
me_cylinder_004.use_remesh_preserve_volume = False
me_cylinder_004.use_remesh_preserve_attributes = False
me_cylinder_004.use_mirror_vertex_groups = False
me_cylinder_004.update()
me_cylinder_005 = bpy.data.meshes.new('Cylinder.005')
me_cylinder_005.from_pydata([(-33.86, 4.856, -6.182), (-33.91, 4.916, -6.182), (-33.95, 4.984, -6.182), (-33.97, 5.058, -6.182), (-33.98, 5.136, -6.182), (-33.97, 5.213, -6.182), (-33.95, 5.287, -6.182), (-33.91, 5.356, -6.182), (-33.86, 5.416, -6.182), (-33.8, 5.465, -6.182), (-33.73, 5.501, -6.182), (-33.66, 5.524, -6.182), (-33.58, 5.532, -6.182), (-33.51, 5.524, -6.182), (-33.43, 5.501, -6.182), (-33.36, 5.465, -6.182), (-33.3, 5.416, -6.182), (-33.25, 5.356, -6.182), (-33.22, 5.287, -6.182), (-33.19, 5.213, -6.182), (-33.19, 5.136, -6.182), (-33.19, 5.058, -6.182), (-33.22, 4.984, -6.182), (-33.25, 4.916, -6.182), (-33.3, 4.856, -6.182), (-33.36, 4.806, -6.182), (-33.43, 4.77, -6.182), (-33.51, 4.747, -6.182), (-33.58, 4.74, -6.182), (-33.66, 4.747, -6.182), (-33.73, 4.77, -6.182), (-33.8, 4.806, -6.182), (-33.86, 4.856, 6.358), (-33.91, 4.916, 6.358), (-33.95, 4.984, 6.358), (-33.97, 5.058, 6.358), (-33.98, 5.136, 6.358), (-33.97, 5.213, 6.358), (-33.95, 5.287, 6.358), (-33.91, 5.356, 6.358), (-33.86, 5.416, 6.358), (-33.8, 5.465, 6.358), (-33.73, 5.501, 6.358), (-33.66, 5.524, 6.358), (-33.58, 5.532, 6.358), (-33.51, 5.524, 6.358), (-33.43, 5.501, 6.358), (-33.36, 5.465, 6.358), (-33.3, 5.416, 6.358), (-33.25, 5.356, 6.358), (-33.22, 5.287, 6.358), (-33.19, 5.213, 6.358), (-33.19, 5.136, 6.358), (-33.19, 5.058, 6.358), (-33.22, 4.984, 6.358), (-33.25, 4.916, 6.358), (-33.3, 4.856, 6.358), (-33.36, 4.806, 6.358), (-33.43, 4.77, 6.358), (-33.51, 4.747, 6.358), (-33.58, 4.74, 6.358), (-33.66, 4.747, 6.358), (-33.73, 4.77, 6.358), (-33.8, 4.806, 6.358), (-33.58, 5.136, -6.182), (-33.58, 5.136, 6.358)], [], [(64, 0, 1), (65, 33, 32), (64, 1, 2), (65, 34, 33), (64, 2, 3), (65, 35, 34), (64, 3, 4), (65, 36, 35), (64, 4, 5), (65, 37, 36), (64, 5, 6), (65, 38, 37), (64, 6, 7), (65, 39, 38), (64, 7, 8), (65, 40, 39), (64, 8, 9), (65, 41, 40), (64, 9, 10), (65, 42, 41), (64, 10, 11), (65, 43, 42), (64, 11, 12), (65, 44, 43), (64, 12, 13), (65, 45, 44), (64, 13, 14), (65, 46, 45), (64, 14, 15), (65, 47, 46), (64, 15, 16), (65, 48, 47), (64, 16, 17), (65, 49, 48), (64, 17, 18), (65, 50, 49), (64, 18, 19), (65, 51, 50), (64, 19, 20), (65, 52, 51), (64, 20, 21), (65, 53, 52), (64, 21, 22), (65, 54, 53), (64, 22, 23), (65, 55, 54), (64, 23, 24), (65, 56, 55), (64, 24, 25), (65, 57, 56), (64, 25, 26), (65, 58, 57), (64, 26, 27), (65, 59, 58), (64, 27, 28), (65, 60, 59), (64, 28, 29), (65, 61, 60), (64, 29, 30), (65, 62, 61), (64, 30, 31), (65, 63, 62), (31, 0, 64), (65, 32, 63), (0, 32, 33, 1), (1, 33, 34, 2), (2, 34, 35, 3), (3, 35, 36, 4), (4, 36, 37, 5), (5, 37, 38, 6), (6, 38, 39, 7), (7, 39, 40, 8), (8, 40, 41, 9), (9, 41, 42, 10), (10, 42, 43, 11), (11, 43, 44, 12), (12, 44, 45, 13), (13, 45, 46, 14), (14, 46, 47, 15), (15, 47, 48, 16), (16, 48, 49, 17), (17, 49, 50, 18), (18, 50, 51, 19), (19, 51, 52, 20), (20, 52, 53, 21), (21, 53, 54, 22), (22, 54, 55, 23), (23, 55, 56, 24), (24, 56, 57, 25), (25, 57, 58, 26), (26, 58, 59, 27), (27, 59, 60, 28), (28, 60, 61, 29), (29, 61, 62, 30), (30, 62, 63, 31), (32, 0, 31, 63)])
me_cylinder_005.materials.append(mat_underframe)
me_cylinder_005.use_remesh_preserve_volume = False
me_cylinder_005.use_remesh_preserve_attributes = False
me_cylinder_005.use_mirror_vertex_groups = False
me_cylinder_005.update()
me_cylinder_002 = bpy.data.meshes.new('Cylinder.002')
me_cylinder_002.from_pydata([(-3.652, 0.2463, -0.7292), (-3.702, 0.3063, -0.7292), (-3.738, 0.3747, -0.7292), (-3.761, 0.449, -0.7292), (-3.768, 0.5263, -0.7292), (-3.761, 0.6035, -0.7292), (-3.738, 0.6778, -0.7292), (-3.702, 0.7462, -0.7292), (-3.652, 0.8063, -0.7292), (-3.592, 0.8555, -0.7292), (-3.524, 0.8921, -0.7292), (-3.45, 0.9146, -0.7292), (-3.372, 0.9222, -0.7292), (-3.295, 0.9146, -0.7292), (-3.221, 0.8921, -0.7292), (-3.152, 0.8555, -0.7292), (-3.092, 0.8063, -0.7292), (-3.043, 0.7462, -0.7292), (-3.006, 0.6778, -0.7292), (-2.984, 0.6035, -0.7292), (-2.976, 0.5263, -0.7292), (-2.984, 0.449, -0.7292), (-3.006, 0.3747, -0.7292), (-3.043, 0.3063, -0.7292), (-3.092, 0.2463, -0.7292), (-3.152, 0.197, -0.7292), (-3.221, 0.1604, -0.7292), (-3.295, 0.1379, -0.7292), (-3.372, 0.1303, -0.7292), (-3.45, 0.1379, -0.7292), (-3.524, 0.1604, -0.7292), (-3.592, 0.197, -0.7292), (-3.652, 0.2463, -0.7892), (-3.702, 0.3063, -0.7892), (-3.738, 0.3747, -0.7892), (-3.761, 0.449, -0.7892), (-3.768, 0.5263, -0.7892), (-3.761, 0.6035, -0.7892), (-3.738, 0.6778, -0.7892), (-3.702, 0.7462, -0.7892), (-3.652, 0.8063, -0.7892), (-3.592, 0.8555, -0.7892), (-3.524, 0.8921, -0.7892), (-3.45, 0.9146, -0.7892), (-3.372, 0.9222, -0.7892), (-3.295, 0.9146, -0.7892), (-3.221, 0.8921, -0.7892), (-3.152, 0.8555, -0.7892), (-3.092, 0.8063, -0.7892), (-3.043, 0.7462, -0.7892), (-3.006, 0.6778, -0.7892), (-2.984, 0.6035, -0.7892), (-2.976, 0.5263, -0.7892), (-2.984, 0.449, -0.7892), (-3.006, 0.3747, -0.7892), (-3.043, 0.3063, -0.7892), (-3.092, 0.2463, -0.7892), (-3.152, 0.197, -0.7892), (-3.221, 0.1604, -0.7892), (-3.295, 0.1379, -0.7892), (-3.372, 0.1303, -0.7892), (-3.45, 0.1379, -0.7892), (-3.524, 0.1604, -0.7892), (-3.592, 0.197, -0.7892), (-3.372, 0.5263, -0.7292), (-3.372, 0.5263, -0.7892)], [], [(64, 0, 1), (65, 33, 32), (64, 1, 2), (65, 34, 33), (64, 2, 3), (65, 35, 34), (64, 3, 4), (65, 36, 35), (64, 4, 5), (65, 37, 36), (64, 5, 6), (65, 38, 37), (64, 6, 7), (65, 39, 38), (64, 7, 8), (65, 40, 39), (64, 8, 9), (65, 41, 40), (64, 9, 10), (65, 42, 41), (64, 10, 11), (65, 43, 42), (64, 11, 12), (65, 44, 43), (64, 12, 13), (65, 45, 44), (64, 13, 14), (65, 46, 45), (64, 14, 15), (65, 47, 46), (64, 15, 16), (65, 48, 47), (64, 16, 17), (65, 49, 48), (64, 17, 18), (65, 50, 49), (64, 18, 19), (65, 51, 50), (64, 19, 20), (65, 52, 51), (64, 20, 21), (65, 53, 52), (64, 21, 22), (65, 54, 53), (64, 22, 23), (65, 55, 54), (64, 23, 24), (65, 56, 55), (64, 24, 25), (65, 57, 56), (64, 25, 26), (65, 58, 57), (64, 26, 27), (65, 59, 58), (64, 27, 28), (65, 60, 59), (64, 28, 29), (65, 61, 60), (64, 29, 30), (65, 62, 61), (64, 30, 31), (65, 63, 62), (31, 0, 64), (65, 32, 63), (0, 32, 33, 1), (1, 33, 34, 2), (2, 34, 35, 3), (3, 35, 36, 4), (4, 36, 37, 5), (5, 37, 38, 6), (6, 38, 39, 7), (7, 39, 40, 8), (8, 40, 41, 9), (9, 41, 42, 10), (10, 42, 43, 11), (11, 43, 44, 12), (12, 44, 45, 13), (13, 45, 46, 14), (14, 46, 47, 15), (15, 47, 48, 16), (16, 48, 49, 17), (17, 49, 50, 18), (18, 50, 51, 19), (19, 51, 52, 20), (20, 52, 53, 21), (21, 53, 54, 22), (22, 54, 55, 23), (23, 55, 56, 24), (24, 56, 57, 25), (25, 57, 58, 26), (26, 58, 59, 27), (27, 59, 60, 28), (28, 60, 61, 29), (29, 61, 62, 30), (30, 62, 63, 31), (32, 0, 31, 63)])
me_cylinder_002.materials.append(mat_wheel)
me_cylinder_002.use_remesh_preserve_volume = False
me_cylinder_002.use_remesh_preserve_attributes = False
me_cylinder_002.use_mirror_vertex_groups = False
me_cylinder_002.update()
me_cylinder_001 = bpy.data.meshes.new('Cylinder.001')
me_cylinder_001.from_pydata([(-3.652, 0.2427, 0.8039), (-3.702, 0.3027, 0.8039), (-3.738, 0.3712, 0.8039), (-3.761, 0.4455, 0.8039), (-3.768, 0.5227, 0.8039), (-3.761, 0.6, 0.8039), (-3.738, 0.6742, 0.8039), (-3.702, 0.7427, 0.8039), (-3.652, 0.8027, 0.8039), (-3.592, 0.852, 0.8039), (-3.524, 0.8885, 0.8039), (-3.45, 0.9111, 0.8039), (-3.372, 0.9187, 0.8039), (-3.295, 0.9111, 0.8039), (-3.221, 0.8885, 0.8039), (-3.152, 0.852, 0.8039), (-3.092, 0.8027, 0.8039), (-3.043, 0.7427, 0.8039), (-3.006, 0.6742, 0.8039), (-2.984, 0.6, 0.8039), (-2.976, 0.5227, 0.8039), (-2.984, 0.4455, 0.8039), (-3.006, 0.3712, 0.8039), (-3.043, 0.3027, 0.8039), (-3.092, 0.2427, 0.8039), (-3.152, 0.1935, 0.8039), (-3.221, 0.1569, 0.8039), (-3.295, 0.1343, 0.8039), (-3.372, 0.1267, 0.8039), (-3.45, 0.1343, 0.8039), (-3.524, 0.1569, 0.8039), (-3.592, 0.1935, 0.8039), (-3.652, 0.2427, 0.7439), (-3.702, 0.3027, 0.7439), (-3.738, 0.3712, 0.7439), (-3.761, 0.4455, 0.7439), (-3.768, 0.5227, 0.7439), (-3.761, 0.6, 0.7439), (-3.738, 0.6742, 0.7439), (-3.702, 0.7427, 0.7439), (-3.652, 0.8027, 0.7439), (-3.592, 0.852, 0.7439), (-3.524, 0.8885, 0.7439), (-3.45, 0.9111, 0.7439), (-3.372, 0.9187, 0.7439), (-3.295, 0.9111, 0.7439), (-3.221, 0.8885, 0.7439), (-3.152, 0.852, 0.7439), (-3.092, 0.8027, 0.7439), (-3.043, 0.7427, 0.7439), (-3.006, 0.6742, 0.7439), (-2.984, 0.6, 0.7439), (-2.976, 0.5227, 0.7439), (-2.984, 0.4455, 0.7439), (-3.006, 0.3712, 0.7439), (-3.043, 0.3027, 0.7439), (-3.092, 0.2427, 0.7439), (-3.152, 0.1935, 0.7439), (-3.221, 0.1569, 0.7439), (-3.295, 0.1343, 0.7439), (-3.372, 0.1267, 0.7439), (-3.45, 0.1343, 0.7439), (-3.524, 0.1569, 0.7439), (-3.592, 0.1935, 0.7439), (-3.372, 0.5227, 0.8039), (-3.372, 0.5227, 0.7439)], [], [(64, 0, 1), (65, 33, 32), (64, 1, 2), (65, 34, 33), (64, 2, 3), (65, 35, 34), (64, 3, 4), (65, 36, 35), (64, 4, 5), (65, 37, 36), (64, 5, 6), (65, 38, 37), (64, 6, 7), (65, 39, 38), (64, 7, 8), (65, 40, 39), (64, 8, 9), (65, 41, 40), (64, 9, 10), (65, 42, 41), (64, 10, 11), (65, 43, 42), (64, 11, 12), (65, 44, 43), (64, 12, 13), (65, 45, 44), (64, 13, 14), (65, 46, 45), (64, 14, 15), (65, 47, 46), (64, 15, 16), (65, 48, 47), (64, 16, 17), (65, 49, 48), (64, 17, 18), (65, 50, 49), (64, 18, 19), (65, 51, 50), (64, 19, 20), (65, 52, 51), (64, 20, 21), (65, 53, 52), (64, 21, 22), (65, 54, 53), (64, 22, 23), (65, 55, 54), (64, 23, 24), (65, 56, 55), (64, 24, 25), (65, 57, 56), (64, 25, 26), (65, 58, 57), (64, 26, 27), (65, 59, 58), (64, 27, 28), (65, 60, 59), (64, 28, 29), (65, 61, 60), (64, 29, 30), (65, 62, 61), (64, 30, 31), (65, 63, 62), (31, 0, 64), (65, 32, 63), (0, 32, 33, 1), (1, 33, 34, 2), (2, 34, 35, 3), (3, 35, 36, 4), (4, 36, 37, 5), (5, 37, 38, 6), (6, 38, 39, 7), (7, 39, 40, 8), (8, 40, 41, 9), (9, 41, 42, 10), (10, 42, 43, 11), (11, 43, 44, 12), (12, 44, 45, 13), (13, 45, 46, 14), (14, 46, 47, 15), (15, 47, 48, 16), (16, 48, 49, 17), (17, 49, 50, 18), (18, 50, 51, 19), (19, 51, 52, 20), (20, 52, 53, 21), (21, 53, 54, 22), (22, 54, 55, 23), (23, 55, 56, 24), (24, 56, 57, 25), (25, 57, 58, 26), (26, 58, 59, 27), (27, 59, 60, 28), (28, 60, 61, 29), (29, 61, 62, 30), (30, 62, 63, 31), (32, 0, 31, 63)])
me_cylinder_001.materials.append(mat_wheel)
me_cylinder_001.use_remesh_preserve_volume = False
me_cylinder_001.use_remesh_preserve_attributes = False
me_cylinder_001.use_mirror_vertex_groups = False
me_cylinder_001.update()
me_plane_002 = bpy.data.meshes.new('Plane.002')
me_plane_002.from_pydata([(0.9999, 0.2896, 0.8426), (0.9998, -3.915, 0.8426), (-1.0, -3.915, 0.8426), (-1.0, 0.2896, 0.8426), (-1.0, 0.2896, 0.9426), (-1.0, -3.915, 0.9426), (0.9998, -3.915, 0.9426), (0.9999, 0.2896, 0.9426)], [], [(2, 3, 4, 5), (3, 0, 7, 4), (0, 1, 6, 7), (1, 2, 5, 6)])
me_plane_002.materials.append(mat_underframe)
me_plane_002.use_remesh_preserve_volume = False
me_plane_002.use_remesh_preserve_attributes = False
me_plane_002.use_mirror_vertex_groups = False
me_plane_002.update()
me_sphere = bpy.data.meshes.new('Sphere')
me_sphere.from_pydata([(-1.333e-06, 1.25e-06, 31.62), (-22.88, 16.62, 14.14), (8.74, 26.9, 14.14), (28.28, 4.856e-07, 14.14), (-8.74, 26.9, -14.14), (22.88, 16.62, -14.14), (-28.28, -7.508e-07, -14.14), (1.432e-06, -1.515e-06, -31.62), (-13.45, 9.772, 26.9), (5.137, 15.81, 26.9), (-8.313, 25.58, 16.63), (-26.9, 5.941e-07, 16.63), (16.63, 1.043e-06, 26.9), (21.76, 15.81, 16.63), (-30.08, 9.772, -1.941e-06), (-18.59, 25.58, -2.13e-06), (4.973e-08, 31.62, -1.581e-06), (18.59, 25.58, -5.047e-07), (30.08, 9.772, 6.886e-07), (-21.76, 15.81, -16.63), (8.313, 25.58, -16.63), (26.9, -8.593e-07, -16.63), (-16.63, -1.308e-06, -26.9), (-5.137, 15.81, -26.9), (13.45, 9.772, -26.9), (-24.33, 17.68, -2.035e-06), (-20.73, 21.1, 7.071), (-21.46, 21.63, -2.082e-06), (-19.66, 23.34, 3.536), (-22.53, 19.39, 3.536), (-22.9, 19.65, -2.059e-06), (-20.02, 23.61, -2.106e-06), (-20.2, 22.22, 5.303), (-19.12, 24.46, 1.768), (-21.63, 20.25, 5.303), (-23.43, 18.53, 1.768), (-20.56, 22.49, 1.768), (-21.1, 21.37, 3.536), (-22.0, 20.51, 1.768), (-22.18, 20.64, -2.071e-06), (-20.74, 22.62, -2.094e-06), (-19.93, 22.78, 4.419), (-19.39, 23.9, 2.652), (-22.08, 19.82, 4.419), (-22.98, 18.96, 2.652), (-21.01, 22.06, 0.8839), (-20.11, 22.92, 2.652), (-21.82, 20.38, 3.536), (-20.38, 22.36, 3.536), (-21.73, 21.07, 0.8839), (-22.26, 19.95, 2.652), (-20.29, 23.05, 0.8839), (-19.57, 24.04, 0.8839), (-19.84, 23.48, 1.768), (-20.83, 21.93, 2.652), (-21.55, 20.94, 2.652), (-21.28, 21.5, 1.768), (-23.16, 19.09, 0.8839), (-22.45, 20.08, 0.8839), (-22.71, 19.52, 1.768), (-21.37, 20.81, 4.419), (-20.65, 21.8, 4.419), (-20.92, 21.24, 5.303), (-6.725, 4.886, 29.26), (-18.17, 13.2, 20.52), (2.569, 7.906, 29.26), (6.939, 21.36, 20.52), (0.2137, 26.24, 15.38), (-15.6, 21.1, 15.38), (-24.89, 8.312, 15.38), (-29.18, 4.886, -7.071), (-26.48, 13.2, 7.071), (-13.66, 26.24, -7.071), (4.37, 29.26, 7.071), (-4.37, 29.26, -7.071), (13.66, 26.24, 7.071), (20.73, 21.1, -7.071), (-25.02, 7.906, -15.38), (-15.25, 21.36, -15.38), (-0.2137, 26.24, -15.38), (15.6, 21.1, -15.38), (-22.45, -1.03e-06, -20.52), (-8.313, -1.412e-06, -29.26), (-6.939, 21.36, -20.52), (-2.569, 7.906, -29.26), (18.17, 13.2, -20.52), (6.725, 4.886, -29.26), (-10.88, 17.68, 21.76), (-4.156, 12.79, 26.9), (-1.588, 20.7, 21.76), (-20.17, 4.886, 21.76), (-28.49, 4.886, 8.313), (-4.156, 28.6, 8.313), (-13.45, 25.58, 8.313), (-9.294, 28.6, -1.855e-06), (-25.92, 12.79, -8.313), (-20.17, 20.7, -8.313), (4.156, 28.6, -8.313), (9.294, 28.6, -1.043e-06), (13.45, 25.58, -8.313), (-13.45, 15.81, -21.76), (-19.19, 7.906, -21.76), (-10.88, 7.906, -26.9), (10.88, 17.68, -21.76), (1.588, 20.7, -21.76), (4.156, 12.79, -26.9), (-19.08, 24.81, 0.4419)], [], [(9, 13, 12), (3, 12, 13), (18, 3, 13), (13, 17, 18), (21, 18, 5), (30, 25, 19), (26, 32, 10), (25, 35, 1), (34, 26, 1), (31, 40, 19), (40, 27, 19), (27, 39, 19), (39, 30, 19), (32, 41, 10), (41, 28, 10), (28, 42, 10), (42, 33, 10), (51, 36, 45), (45, 40, 51), (31, 51, 40), (40, 45, 27), (51, 31, 52), (52, 53, 51), (36, 51, 53), (53, 52, 33), (42, 28, 46), (46, 53, 42), (33, 42, 53), (53, 46, 36), (54, 36, 46), (46, 48, 54), (37, 54, 48), (48, 46, 28), (54, 37, 55), (55, 56, 54), (36, 54, 56), (56, 55, 38), (49, 27, 45), (45, 56, 49), (38, 49, 56), (56, 45, 36), (50, 38, 55), (55, 47, 50), (29, 50, 47), (47, 55, 37), (30, 57, 25), (57, 35, 25), (57, 30, 58), (58, 59, 57), (35, 57, 59), (59, 58, 38), (50, 29, 44), (44, 59, 50), (38, 50, 59), (59, 44, 35), (49, 38, 58), (58, 39, 49), (27, 49, 39), (39, 58, 30), (60, 34, 43), (43, 47, 60), (37, 60, 47), (47, 43, 29), (60, 37, 61), (61, 62, 60), (34, 60, 62), (62, 61, 32), (34, 62, 26), (62, 32, 26), (41, 32, 61), (61, 48, 41), (28, 41, 48), (48, 61, 37), (35, 44, 1), (44, 29, 1), (29, 43, 1), (43, 34, 1), (68, 10, 87), (87, 64, 68), (1, 68, 64), (64, 87, 8), (88, 8, 87), (87, 89, 88), (9, 88, 89), (89, 87, 10), (67, 2, 66), (66, 89, 67), (10, 67, 89), (89, 66, 9), (88, 9, 65), (65, 63, 88), (8, 88, 63), (65, 0, 63), (90, 11, 69), (69, 64, 90), (8, 90, 64), (64, 69, 1), (9, 66, 13), (66, 2, 13), (0, 65, 12), (65, 9, 12), (91, 14, 71), (71, 69, 91), (11, 91, 69), (69, 71, 1), (92, 16, 73), (73, 67, 92), (10, 92, 67), (67, 73, 2), (92, 10, 93), (93, 94, 92), (16, 92, 94), (94, 93, 15), (72, 4, 74), (74, 94, 72), (15, 72, 94), (94, 74, 16), (17, 76, 18), (76, 5, 18), (2, 75, 13), (75, 17, 13), (77, 19, 95), (95, 70, 77), (6, 77, 70), (70, 95, 14), (78, 4, 72), (72, 96, 78), (19, 78, 96), (96, 72, 15), (79, 20, 97), (97, 74, 79), (4, 79, 74), (74, 97, 16), (98, 16, 97), (97, 99, 98), (17, 98, 99), (99, 97, 20), (80, 5, 76), (76, 99, 80), (20, 80, 99), (99, 76, 17), (98, 17, 75), (75, 73, 98), (16, 98, 73), (73, 75, 2), (100, 23, 83), (83, 78, 100), (19, 100, 78), (78, 83, 4), (100, 19, 101), (101, 102, 100), (23, 100, 102), (102, 101, 22), (82, 7, 84), (84, 102, 82), (22, 82, 102), (102, 84, 23), (81, 22, 101), (101, 77, 81), (6, 81, 77), (77, 101, 19), (103, 24, 85), (85, 80, 103), (20, 103, 80), (80, 85, 5), (103, 20, 104), (104, 105, 103), (24, 103, 105), (105, 104, 23), (84, 7, 86), (86, 105, 84), (23, 84, 105), (105, 86, 24), (83, 23, 104), (104, 79, 83), (4, 83, 79), (79, 104, 20), (5, 85, 21), (85, 24, 21), (14, 95, 25), (95, 19, 25), (1, 71, 25), (71, 14, 25), (10, 68, 26), (68, 1, 26), (19, 96, 31), (96, 15, 31), (15, 93, 33), (93, 10, 33), (52, 106, 33), (106, 15, 33), (15, 106, 31), (106, 52, 31)])
me_sphere.use_remesh_preserve_volume = False
me_sphere.use_remesh_preserve_attributes = False
me_sphere.use_mirror_vertex_groups = False
me_sphere.update()

# ---- objects
ob_plane_003 = bpy.data.objects.new('Plane.003', me_plane_003)
ob_cube_004 = bpy.data.objects.new('Cube.004', me_cube_004)
ob_cube_003 = bpy.data.objects.new('Cube.003', me_cube_003)
ob_cube_002 = bpy.data.objects.new('Cube.002', me_cube_002)
ob_cube_001 = bpy.data.objects.new('Cube.001', me_cube_001)
ob_plane_001 = bpy.data.objects.new('Plane.001', me_plane)
ob_cube_009 = bpy.data.objects.new('Cube.009', me_cube_022)
ob_cube = bpy.data.objects.new('Cube', me_cube)
ob_plane = bpy.data.objects.new('Plane', me_plane_001)
ob_cylinder_013 = bpy.data.objects.new('Cylinder.013', me_cylinder_011)
ob_cylinder_012 = bpy.data.objects.new('Cylinder.012', me_cylinder_010)
ob_cylinder_011 = bpy.data.objects.new('Cylinder.011', me_cylinder_009)
ob_cylinder_010 = bpy.data.objects.new('Cylinder.010', me_cylinder_008)
ob_sphere_001 = bpy.data.objects.new('Sphere.001', me_sphere_001)
ob_cube_032 = bpy.data.objects.new('Cube.032', me_cube_076)
ob_cube_031 = bpy.data.objects.new('Cube.031', me_cube_075)
ob_cube_030 = bpy.data.objects.new('Cube.030', me_cube_074)
ob_cube_029 = bpy.data.objects.new('Cube.029', me_cube_073)
ob_cube_028 = bpy.data.objects.new('Cube.028', me_cube_072)
ob_cube_027 = bpy.data.objects.new('Cube.027', me_cube_071)
ob_cube_025 = bpy.data.objects.new('Cube.025', me_cube_069)
ob_cube_022 = bpy.data.objects.new('Cube.022', me_cube_067)
ob_cube_021 = bpy.data.objects.new('Cube.021', me_cube_066)
ob_cube_020 = bpy.data.objects.new('Cube.020', me_cube_065)
ob_cube_019 = bpy.data.objects.new('Cube.019', me_cube_064)
ob_cube_017 = bpy.data.objects.new('Cube.017', me_cube_062)
ob_cube_015 = bpy.data.objects.new('Cube.015', me_cube_060)
ob_cube_014 = bpy.data.objects.new('Cube.014', me_cube_059)
ob_cube_013 = bpy.data.objects.new('Cube.013', me_cube_058)
ob_cube_012 = bpy.data.objects.new('Cube.012', me_cube_057)
ob_cube_011 = bpy.data.objects.new('Cube.011', me_cube_056)
ob_cube_010 = bpy.data.objects.new('Cube.010', me_cube_055)
ob_cylinder_005 = bpy.data.objects.new('Cylinder.005', me_cylinder_014)
ob_cylinder_003 = bpy.data.objects.new('Cylinder.003', me_cylinder_013)
ob_cylinder = bpy.data.objects.new('Cylinder', me_cylinder_004)
ob_cylinder_004 = bpy.data.objects.new('Cylinder.004', me_cylinder_005)
ob_cylinder_002 = bpy.data.objects.new('Cylinder.002', me_cylinder_002)
ob_cylinder_001 = bpy.data.objects.new('Cylinder.001', me_cylinder_001)
ob_plane_002 = bpy.data.objects.new('Plane.002', me_plane_002)
ob_camera = bpy.data.objects.new('Camera', cam_camera_001)
ob_sphere = bpy.data.objects.new('Sphere', me_sphere)
ob_lamp_001 = bpy.data.objects.new('Lamp.001', light_lamp)

# ---- transforms, parenting, visibility, modifiers, constraints
ob_plane_003.location = (-2.474e-06, -0.1455, -0.303)
ob_plane_003.rotation_euler = (1.49e-08, -1.49e-08, -94.25)
ob_plane_003.scale = (1.059, 0.4714, 1.0)
ob_plane_003.lock_rotations_4d = False
ob_plane_003.empty_display_type = 'ARROWS'
ob_plane_003.color = (0.0, 0.0, 0.0, 1.0)
ob_plane_003.lineart.crease_threshold = 0.0
ob_cube_004.location = (-2.384e-06, 2.526, 0.0)
ob_cube_004.rotation_euler = (1.571, 1.51e-07, -73.83)
ob_cube_004.scale = (1.0, 1.0, -1.0)
ob_cube_004.lock_rotations_4d = False
ob_cube_004.empty_display_type = 'ARROWS'
ob_cube_004.color = (0.0, 0.0, 0.0, 1.0)
ob_cube_004.lineart.crease_threshold = 0.0
ob_cube_003.location = (-2.384e-06, 2.526, 0.0)
ob_cube_003.rotation_euler = (1.571, 1.51e-07, -73.83)
ob_cube_003.lock_rotations_4d = False
ob_cube_003.empty_display_type = 'ARROWS'
ob_cube_003.color = (0.0, 0.0, 0.0, 1.0)
ob_cube_003.lineart.crease_threshold = 0.0
ob_cube_002.location = (-2.503e-06, 1.505, 0.0)
ob_cube_002.rotation_euler = (1.571, 1.51e-07, -73.83)
ob_cube_002.lock_rotations_4d = False
ob_cube_002.empty_display_type = 'ARROWS'
ob_cube_002.color = (0.0, 0.0, 0.0, 1.0)
ob_cube_002.lineart.crease_threshold = 0.0
ob_cube_001.location = (-2.503e-06, 1.505, 0.0)
ob_cube_001.rotation_euler = (1.571, 1.51e-07, -73.83)
ob_cube_001.scale = (1.0, 1.0, -1.0)
ob_cube_001.lock_rotations_4d = False
ob_cube_001.empty_display_type = 'ARROWS'
ob_cube_001.color = (0.0, 0.0, 0.0, 1.0)
ob_cube_001.lineart.crease_threshold = 0.0
ob_plane_001.location = (-2.503e-06, 1.426, 0.0)
ob_plane_001.rotation_euler = (1.49e-08, -1.49e-08, -94.25)
ob_plane_001.scale = (1.059, 1.375, 1.0)
ob_plane_001.lock_rotations_4d = False
ob_plane_001.empty_display_type = 'ARROWS'
ob_plane_001.color = (0.0, 0.0, 0.0, 1.0)
ob_plane_001.lineart.crease_threshold = 0.0
ob_cube_009.location = (-2.503e-06, 1.426, 0.01759)
ob_cube_009.rotation_euler = (0.0, -0.0, -75.4)
ob_cube_009.scale = (1.059, 1.375, 1.044)
ob_cube_009.lock_rotations_4d = False
ob_cube_009.empty_display_type = 'ARROWS'
ob_cube_009.color = (0.0, 0.0, 0.0, 1.0)
ob_cube_009.lineart.crease_threshold = 0.0
ob_cube.location = (-2.503e-06, 1.426, 0.0)
ob_cube.rotation_euler = (1.571, -0.0, -73.83)
ob_cube.scale = (1.375, 1.0, 1.059)
ob_cube.lock_rotations_4d = False
ob_cube.empty_display_type = 'ARROWS'
ob_cube.color = (0.0, 0.0, 0.0, 1.0)
ob_cube.lineart.crease_threshold = 0.0
ob_plane.location = (-2.503e-06, 1.426, 0.0)
ob_plane.rotation_euler = (1.49e-08, -1.49e-08, -94.25)
ob_plane.scale = (1.059, 1.375, 1.0)
ob_plane.lock_rotations_4d = False
ob_plane.empty_display_type = 'ARROWS'
ob_plane.color = (0.0, 0.0, 0.0, 1.0)
ob_plane.lineart.crease_threshold = 0.0
ob_cylinder_013.location = (-2.861e-06, 3.401, 0.0)
ob_cylinder_013.rotation_euler = (1.571, -0.0, -75.4)
ob_cylinder_013.scale = (1.0, 1.0, 1.375)
ob_cylinder_013.lock_rotations_4d = False
ob_cylinder_013.empty_display_type = 'ARROWS'
ob_cylinder_013.color = (0.0, 0.0, 0.0, 1.0)
ob_cylinder_013.lineart.crease_threshold = 0.0
ob_cylinder_012.location = (-2.503e-06, 1.426, 0.0)
ob_cylinder_012.rotation_euler = (1.571, -0.0, -75.4)
ob_cylinder_012.scale = (1.059, 1.0, 1.375)
ob_cylinder_012.lock_rotations_4d = False
ob_cylinder_012.empty_display_type = 'ARROWS'
ob_cylinder_012.color = (0.0, 0.0, 0.0, 1.0)
ob_cylinder_012.lineart.crease_threshold = 0.0
ob_cylinder_011.location = (-2.503e-06, 1.426, 0.0)
ob_cylinder_011.rotation_euler = (1.571, -0.0, -75.4)
ob_cylinder_011.scale = (1.059, 1.0, 1.375)
ob_cylinder_011.lock_rotations_4d = False
ob_cylinder_011.empty_display_type = 'ARROWS'
ob_cylinder_011.color = (0.0, 0.0, 0.0, 1.0)
ob_cylinder_011.lineart.crease_threshold = 0.0
ob_cylinder_010.location = (-2.861e-06, 3.401, 0.0)
ob_cylinder_010.rotation_euler = (1.571, -0.0, -75.4)
ob_cylinder_010.scale = (1.059, 1.0, 1.375)
ob_cylinder_010.lock_rotations_4d = False
ob_cylinder_010.empty_display_type = 'ARROWS'
ob_cylinder_010.color = (0.0, 0.0, 0.0, 1.0)
ob_cylinder_010.lineart.crease_threshold = 0.0
ob_sphere_001.location = (-2.444e-06, 1.371e-06, 0.0)
ob_sphere_001.rotation_euler = (1.571, -0.0, -73.83)
ob_sphere_001.lock_rotations_4d = False
ob_sphere_001.empty_display_type = 'ARROWS'
ob_sphere_001.color = (0.0, 0.0, 0.0, 1.0)
ob_sphere_001.lineart.crease_threshold = 0.0
ob_cube_032.location = (-2.444e-06, 0.4837, 0.0)
ob_cube_032.rotation_euler = (1.571, 1.51e-07, -73.83)
ob_cube_032.scale = (1.0, 1.0, -1.0)
ob_cube_032.lock_rotations_4d = False
ob_cube_032.empty_display_type = 'ARROWS'
ob_cube_032.color = (0.0, 0.0, 0.0, 1.0)
ob_cube_032.lineart.crease_threshold = 0.0
ob_cube_031.location = (-2.444e-06, 0.4837, 0.0)
ob_cube_031.rotation_euler = (1.571, 1.51e-07, -73.83)
ob_cube_031.scale = (1.0, 1.0, -1.0)
ob_cube_031.lock_rotations_4d = False
ob_cube_031.empty_display_type = 'ARROWS'
ob_cube_031.color = (0.0, 0.0, 0.0, 1.0)
ob_cube_031.lineart.crease_threshold = 0.0
ob_cube_030.location = (-2.444e-06, 0.4837, 0.0)
ob_cube_030.rotation_euler = (1.571, 1.51e-07, -73.83)
ob_cube_030.scale = (-1.0, 1.0, -1.0)
ob_cube_030.lock_rotations_4d = False
ob_cube_030.empty_display_type = 'ARROWS'
ob_cube_030.color = (0.0, 0.0, 0.0, 1.0)
ob_cube_030.lineart.crease_threshold = 0.0
ob_cube_029.location = (-2.503e-06, 2.583, 0.0)
ob_cube_029.rotation_euler = (1.571, 1.51e-07, -73.83)
ob_cube_029.scale = (-1.0, 1.0, -1.0)
ob_cube_029.lock_rotations_4d = False
ob_cube_029.empty_display_type = 'ARROWS'
ob_cube_029.color = (0.0, 0.0, 0.0, 1.0)
ob_cube_029.lineart.crease_threshold = 0.0
ob_cube_028.location = (-2.503e-06, 2.583, 0.0)
ob_cube_028.rotation_euler = (1.571, 1.51e-07, -73.83)
ob_cube_028.scale = (1.0, 1.0, -1.0)
ob_cube_028.lock_rotations_4d = False
ob_cube_028.empty_display_type = 'ARROWS'
ob_cube_028.color = (0.0, 0.0, 0.0, 1.0)
ob_cube_028.lineart.crease_threshold = 0.0
ob_cube_027.location = (-2.503e-06, 2.583, 0.0)
ob_cube_027.rotation_euler = (1.571, 1.51e-07, -73.83)
ob_cube_027.scale = (1.0, 1.0, -1.0)
ob_cube_027.lock_rotations_4d = False
ob_cube_027.empty_display_type = 'ARROWS'
ob_cube_027.color = (0.0, 0.0, 0.0, 1.0)
ob_cube_027.lineart.crease_threshold = 0.0
ob_cube_025.location = (-2.444e-06, 0.4837, 0.0)
ob_cube_025.rotation_euler = (1.571, 1.51e-07, -73.83)
ob_cube_025.scale = (1.0, 1.0, -1.0)
ob_cube_025.lock_rotations_4d = False
ob_cube_025.empty_display_type = 'ARROWS'
ob_cube_025.color = (0.0, 0.0, 0.0, 1.0)
ob_cube_025.lineart.crease_threshold = 0.0
ob_cube_022.location = (-2.444e-06, 0.4837, 0.0)
ob_cube_022.rotation_euler = (1.571, 1.51e-07, -73.83)
ob_cube_022.scale = (-1.0, 1.0, -1.0)
ob_cube_022.lock_rotations_4d = False
ob_cube_022.empty_display_type = 'ARROWS'
ob_cube_022.color = (0.0, 0.0, 0.0, 1.0)
ob_cube_022.lineart.crease_threshold = 0.0
ob_cube_021.location = (-2.384e-06, 2.482, 0.0)
ob_cube_021.rotation_euler = (1.571, 1.51e-07, -73.83)
ob_cube_021.scale = (1.0, 1.0, -1.0)
ob_cube_021.lock_rotations_4d = False
ob_cube_021.empty_display_type = 'ARROWS'
ob_cube_021.color = (0.0, 0.0, 0.0, 1.0)
ob_cube_021.lineart.crease_threshold = 0.0
ob_cube_020.location = (-2.384e-06, 2.482, 0.0)
ob_cube_020.rotation_euler = (1.571, 1.51e-07, -73.83)
ob_cube_020.lock_rotations_4d = False
ob_cube_020.empty_display_type = 'ARROWS'
ob_cube_020.color = (0.0, 0.0, 0.0, 1.0)
ob_cube_020.lineart.crease_threshold = 0.0
ob_cube_019.location = (-2.444e-06, 0.4837, 0.0)
ob_cube_019.rotation_euler = (1.571, 1.51e-07, -73.83)
ob_cube_019.scale = (-1.0, 1.0, 1.0)
ob_cube_019.lock_rotations_4d = False
ob_cube_019.empty_display_type = 'ARROWS'
ob_cube_019.color = (0.0, 0.0, 0.0, 1.0)
ob_cube_019.lineart.crease_threshold = 0.0
ob_cube_017.location = (-2.444e-06, 0.4837, 0.0)
ob_cube_017.rotation_euler = (1.571, 1.51e-07, -73.83)
ob_cube_017.lock_rotations_4d = False
ob_cube_017.empty_display_type = 'ARROWS'
ob_cube_017.color = (0.0, 0.0, 0.0, 1.0)
ob_cube_017.lineart.crease_threshold = 0.0
ob_cube_015.location = (-2.503e-06, 2.583, 0.0)
ob_cube_015.rotation_euler = (1.571, 1.51e-07, -73.83)
ob_cube_015.lock_rotations_4d = False
ob_cube_015.empty_display_type = 'ARROWS'
ob_cube_015.color = (0.0, 0.0, 0.0, 1.0)
ob_cube_015.lineart.crease_threshold = 0.0
ob_cube_014.location = (-2.503e-06, 2.583, 0.0)
ob_cube_014.rotation_euler = (1.571, 1.51e-07, -73.83)
ob_cube_014.lock_rotations_4d = False
ob_cube_014.empty_display_type = 'ARROWS'
ob_cube_014.color = (0.0, 0.0, 0.0, 1.0)
ob_cube_014.lineart.crease_threshold = 0.0
ob_cube_013.location = (-2.503e-06, 2.583, 0.0)
ob_cube_013.rotation_euler = (1.571, 1.51e-07, -73.83)
ob_cube_013.scale = (-1.0, 1.0, 1.0)
ob_cube_013.lock_rotations_4d = False
ob_cube_013.empty_display_type = 'ARROWS'
ob_cube_013.color = (0.0, 0.0, 0.0, 1.0)
ob_cube_013.lineart.crease_threshold = 0.0
ob_cube_012.location = (-2.444e-06, 0.4837, 0.0)
ob_cube_012.rotation_euler = (1.571, 1.51e-07, -73.83)
ob_cube_012.scale = (-1.0, 1.0, 1.0)
ob_cube_012.lock_rotations_4d = False
ob_cube_012.empty_display_type = 'ARROWS'
ob_cube_012.color = (0.0, 0.0, 0.0, 1.0)
ob_cube_012.lineart.crease_threshold = 0.0
ob_cube_011.location = (-2.444e-06, 0.4837, 0.0)
ob_cube_011.rotation_euler = (1.571, 1.51e-07, -73.83)
ob_cube_011.lock_rotations_4d = False
ob_cube_011.empty_display_type = 'ARROWS'
ob_cube_011.color = (0.0, 0.0, 0.0, 1.0)
ob_cube_011.lineart.crease_threshold = 0.0
ob_cube_010.location = (-2.444e-06, 0.4837, 0.0)
ob_cube_010.rotation_euler = (1.571, 1.51e-07, -73.83)
ob_cube_010.lock_rotations_4d = False
ob_cube_010.empty_display_type = 'ARROWS'
ob_cube_010.color = (0.0, 0.0, 0.0, 1.0)
ob_cube_010.lineart.crease_threshold = 0.0
ob_cylinder_005.location = (-2.503e-06, 2.583, 0.0)
ob_cylinder_005.rotation_euler = (1.571, 1.51e-07, -73.83)
ob_cylinder_005.lock_rotations_4d = False
ob_cylinder_005.empty_display_type = 'ARROWS'
ob_cylinder_005.color = (0.0, 0.0, 0.0, 1.0)
ob_cylinder_005.lineart.crease_threshold = 0.0
ob_cylinder_003.location = (-2.503e-06, 2.583, 0.0)
ob_cylinder_003.rotation_euler = (1.571, 1.51e-07, -73.83)
ob_cylinder_003.lock_rotations_4d = False
ob_cylinder_003.empty_display_type = 'ARROWS'
ob_cylinder_003.color = (0.0, 0.0, 0.0, 1.0)
ob_cylinder_003.lineart.crease_threshold = 0.0
ob_cylinder.location = (-2.503e-06, 2.583, 0.0)
ob_cylinder.rotation_euler = (1.571, 1.51e-07, -73.83)
ob_cylinder.scale = (0.1, 0.1, 0.1)
ob_cylinder.lock_rotations_4d = False
ob_cylinder.empty_display_type = 'ARROWS'
ob_cylinder.color = (0.0, 0.0, 0.0, 1.0)
ob_cylinder.lineart.crease_threshold = 0.0
ob_cylinder_004.location = (-2.444e-06, 0.4837, 0.0)
ob_cylinder_004.rotation_euler = (1.571, 1.51e-07, -73.83)
ob_cylinder_004.scale = (0.1, 0.1, 0.1)
ob_cylinder_004.lock_rotations_4d = False
ob_cylinder_004.empty_display_type = 'ARROWS'
ob_cylinder_004.color = (0.0, 0.0, 0.0, 1.0)
ob_cylinder_004.lineart.crease_threshold = 0.0
ob_cylinder_002.location = (-2.444e-06, 0.4837, 0.0)
ob_cylinder_002.rotation_euler = (1.571, 1.51e-07, -73.83)
ob_cylinder_002.lock_rotations_4d = False
ob_cylinder_002.empty_display_type = 'ARROWS'
ob_cylinder_002.color = (0.0, 0.0, 0.0, 1.0)
ob_cylinder_002.lineart.crease_threshold = 0.0
ob_cylinder_001.location = (-2.444e-06, 0.4837, 0.0)
ob_cylinder_001.rotation_euler = (1.571, 1.51e-07, -73.83)
ob_cylinder_001.lock_rotations_4d = False
ob_cylinder_001.empty_display_type = 'ARROWS'
ob_cylinder_001.color = (0.0, 0.0, 0.0, 1.0)
ob_cylinder_001.lineart.crease_threshold = 0.0
ob_plane_002.location = (-2.503e-06, 1.426, 0.0)
ob_plane_002.rotation_euler = (1.49e-08, -1.49e-08, -94.25)
ob_plane_002.scale = (1.059, 1.375, 1.0)
ob_plane_002.lock_rotations_4d = False
ob_plane_002.empty_display_type = 'ARROWS'
ob_plane_002.color = (0.0, 0.0, 0.0, 1.0)
ob_plane_002.lineart.crease_threshold = 0.0
ob_camera.location = (10.0, -10.0, 10.0)
ob_camera.rotation_euler = (1.047, 0.0, 0.7854)
ob_camera.lock_rotations_4d = False
ob_camera.empty_display_type = 'ARROWS'
ob_camera.color = (0.0, 0.0, 0.0, 1.0)
ob_camera.lineart.crease_threshold = 0.0
ob_sphere.location = (-0.02993, 0.1261, 0.07312)
ob_sphere.rotation_euler = (1.571, -0.0, 1.571)
ob_sphere.lock_rotations_4d = False
ob_sphere.empty_display_type = 'ARROWS'
ob_sphere.color = (0.0, 0.0, 0.0, 1.0)
ob_sphere.show_instancer_for_render = False
ob_sphere.instance_type = 'VERTS'
ob_sphere.use_instance_vertices_rotation = True
ob_sphere.lineart.crease_threshold = 0.0
ob_lamp_001.parent = ob_sphere
ob_lamp_001.matrix_parent_inverse = Matrix(((-4.371e-08, 1.0, -2.118e-22, -0.1261), (4.371e-08, 1.911e-15, 1.0, -0.07312), (1.0, 4.371e-08, -4.371e-08, 0.02993), (0.0, 0.0, 0.0, 1.0)))
ob_lamp_001.location = (-0.02993, 0.1261, 0.07312)
ob_lamp_001.rotation_euler = (1.571, -0.0, 1.571)
ob_lamp_001.lock_rotations_4d = False
ob_lamp_001.empty_display_type = 'ARROWS'
ob_lamp_001.color = (0.0, 0.0, 0.0, 1.0)
ob_lamp_001.lineart.crease_threshold = 0.0

# ---- collection membership
col_collection_1.objects.link(ob_plane_003)
col_collection_1.objects.link(ob_cube_004)
col_collection_1.objects.link(ob_cube_003)
col_collection_1.objects.link(ob_cube_002)
col_collection_1.objects.link(ob_cube_001)
col_collection_1.objects.link(ob_plane_001)
col_collection_1.objects.link(ob_cube_009)
col_collection_1.objects.link(ob_cube)
col_collection_1.objects.link(ob_plane)
col_collection_1.objects.link(ob_cylinder_013)
col_collection_1.objects.link(ob_cylinder_012)
col_collection_1.objects.link(ob_cylinder_011)
col_collection_1.objects.link(ob_cylinder_010)
col_collection_1.objects.link(ob_sphere_001)
col_collection_1.objects.link(ob_cube_032)
col_collection_1.objects.link(ob_cube_031)
col_collection_1.objects.link(ob_cube_030)
col_collection_1.objects.link(ob_cube_029)
col_collection_1.objects.link(ob_cube_028)
col_collection_1.objects.link(ob_cube_027)
col_collection_1.objects.link(ob_cube_025)
col_collection_1.objects.link(ob_cube_022)
col_collection_1.objects.link(ob_cube_021)
col_collection_1.objects.link(ob_cube_020)
col_collection_1.objects.link(ob_cube_019)
col_collection_1.objects.link(ob_cube_017)
col_collection_1.objects.link(ob_cube_015)
col_collection_1.objects.link(ob_cube_014)
col_collection_1.objects.link(ob_cube_013)
col_collection_1.objects.link(ob_cube_012)
col_collection_1.objects.link(ob_cube_011)
col_collection_1.objects.link(ob_cube_010)
col_collection_1.objects.link(ob_cylinder_005)
col_collection_1.objects.link(ob_cylinder_003)
col_collection_1.objects.link(ob_cylinder)
col_collection_1.objects.link(ob_cylinder_004)
col_collection_1.objects.link(ob_cylinder_002)
col_collection_1.objects.link(ob_cylinder_001)
col_collection_1.objects.link(ob_plane_002)
col_collection_2.objects.link(ob_camera)
col_collection_3.objects.link(ob_sphere)
col_collection_3.objects.link(ob_lamp_001)

# ---- scene / render settings (as saved in the file)
scene.camera = ob_camera
scene.frame_start = 1; scene.frame_end = 250; scene.frame_set(1)
scene.render.engine = 'BLENDER_EEVEE_NEXT'
scene.render.image_settings.compression = 90
scene.render.resolution_x = 128
scene.render.resolution_y = 128
scene.render.pixel_aspect_x = 100.0
scene.render.pixel_aspect_y = 100.0
scene.render.fps = 25
scene.render.dither_intensity = 0.0
scene.render.use_compositing = False
scene.render.use_sequencer = False
scene.render.bake_margin = 2
scene.render.bake_bias = 0.0
scene.render.use_stamp_time = False
scene.render.use_stamp_date = False
scene.render.use_stamp_frame = False
scene.render.use_stamp_camera = False
scene.render.use_stamp_scene = False
scene.render.use_stamp_filename = False
scene.render.use_stamp_render_time = False
scene.render.stamp_font_size = 0
scene.cycles.use_denoising = False
scene.cycles.samples = 10
scene.cycles.sampling_pattern = 'TABULATED_SOBOL'
scene.cycles.light_sampling_threshold = 0.0
scene.cycles.use_adaptive_sampling = False
scene.cycles.use_light_tree = False
scene.cycles.blur_glossy = 0.0
scene.cycles.volume_bounces = 1
scene.cycles.pixel_filter_type = 'GAUSSIAN'
scene.cycles.sample_clamp_indirect = 0.0
scene.view_settings.view_transform = 'Raw'
bpy.context.view_layer.update()

